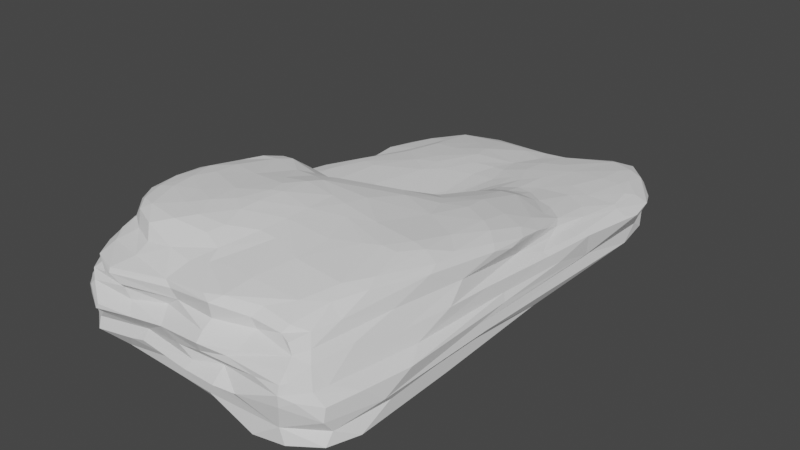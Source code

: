 # Source: CS_floorrock04.blend  (saved by Blender 2.80.75; exported with 4.5.12 LTS)
import bpy
from mathutils import Matrix  # noqa: F401  (used for matrix-valued properties, if any)

bpy.ops.wm.read_factory_settings(use_empty=True)
scene = bpy.context.scene
scene.name = 'Scene'

# ---- collections
col_collection = bpy.data.collections.new('Collection'); scene.collection.children.link(col_collection)

# ---- world
world_world = bpy.data.worlds.new('World'); scene.world = world_world
world_world.use_nodes = True; world_world.node_tree.nodes.clear()
_N = world_world.node_tree.nodes; _L = world_world.node_tree.links
n0 = _N.new('ShaderNodeOutputWorld'); n0.name = 'World Output'; n0.location = (300, 300)
n1 = _N.new('ShaderNodeBackground'); n1.name = 'Background'; n1.location = (10, 300)
n1.inputs[0].default_value = (0.05088, 0.05088, 0.05088, 1.0)
_L.new(n1.outputs[0], n0.inputs[0])
n0.is_active_output = True
world_world.color = (0.05088, 0.05088, 0.05088)
world_world.use_sun_shadow = False
world_world.sun_shadow_jitter_overblur = 0.0

# ---- meshes
me_cube_001 = bpy.data.meshes.new('Cube.001')
me_cube_001.from_pydata([(-0.04502, -0.803, -1.719), (0.1493, -0.08758, -1.958), (-0.5889, -0.992, -0.4171), (0.4792, -0.2157, -1.797), (0.5617, -0.6275, -1.623), (-0.2185, 0.4823, -1.601), (0.8351, 0.4553, -1.301), (0.9844, -0.7863, -0.9543), (-0.5865, 0.05604, -1.603), (-0.2537, 0.2142, -1.622), (0.4913, 0.1219, -1.689), (0.5255, -1.024, -0.9373), (0.7583, -1.014, -0.7781), (-0.5924, 0.4228, -1.527), (0.9909, 0.07938, -0.6607), (-0.1607, -0.7332, -1.756), (-0.01441, -0.2119, -1.897), (0.9073, -0.8441, -1.065), (0.2584, -0.8434, -1.662), (0.3564, -0.7987, -1.697), (0.03018, 0.1233, -1.813), (-1.004, -0.7383, -0.4687), (0.1259, -0.9798, -0.8284), (0.4949, -0.9849, -1.14), (1.009, -0.8298, -0.8028), (0.6394, -0.841, -1.264), (-0.7593, -0.4088, -1.062), (0.3269, -0.08544, -1.928), (-0.3388, -0.7439, -1.481), (0.7641, -0.9574, -1.053), (0.5366, 0.4138, -1.689), (1.0, -0.4231, -0.8046), (0.7624, 0.5895, -1.492), (0.2381, -0.01639, -1.946), (-0.4185, -0.9578, -0.8531), (-0.6433, -0.8249, -1.021), (-0.5432, -0.7843, -1.212), (0.444, -0.05303, -1.832), (-0.763, -0.9458, -0.7911), (0.6744, 0.4317, -1.483), (0.5484, -0.9236, -1.232), (-0.6616, 0.02337, -1.553), (0.9571, 0.4624, -0.7384), (0.4382, -0.6524, -1.725), (0.7697, 0.9829, -0.2976), (0.8137, -0.3298, -1.182), (0.7376, -0.418, -1.406), (0.3411, 0.6546, -1.721), (0.6156, 0.5831, -1.644), (0.9434, -0.9471, -0.753), (-0.4133, 0.5169, -1.582), (-0.7063, -0.4768, -1.388), (0.9584, -0.1542, -0.8635), (0.8657, 0.2704, -1.139), (-0.1316, 0.4272, -1.672), (0.4329, -0.9733, -1.228), (0.4825, 0.6297, -1.721), (-0.8827, -0.8753, -0.9749), (-0.08022, -0.6106, -1.912), (0.2785, -0.6559, -1.85), (-0.9867, 0.7581, -0.9292), (-0.8161, 0.9053, -0.0668), (0.02541, 0.002317, -1.924), (0.09152, 0.4832, -1.77), (-0.9829, -0.8379, -0.3973), (-0.01739, 0.5473, -1.717), (-0.01229, -0.9349, -1.108), (0.273, 0.697, -1.735), (-0.4804, 0.9358, -1.035), (-0.5356, -0.5189, -1.536), (-0.4989, 0.525, -1.537), (-0.4451, -0.1054, -1.655), (0.7632, 0.09076, -1.254), (0.1563, 0.9624, -1.26), (-0.8156, 0.374, -0.974), (-0.2881, 0.5285, -1.599), (-0.6439, -0.5739, -1.436), (-0.1299, -0.9742, 2.421), (-0.9312, -0.4065, 2.344), (-1.034, 0.4221, -0.6286), (-0.07856, -0.4143, -1.95), (-0.4254, -1.042, 1.397), (-0.6875, 0.3117, -1.484), (0.1154, 0.7261, -1.718), (-0.8699, 0.8704, -0.9762), (-1.084, -0.6224, 1.935), (-0.9745, -0.9264, 2.082), (0.569, -0.157, -1.668), (0.7735, 0.995, -0.5857), (-0.1917, 0.999, -0.9778), (-0.3078, 0.6553, -1.521), (0.959, -0.3751, 1.567), (0.4971, -0.5035, 3.716), (0.4338, -0.9029, 3.111), (-0.3519, -0.892, 3.606), (-0.4724, 1.021, -0.7104), (-0.7154, 0.7316, -1.162), (0.647, -0.6926, 3.398), (-0.29, 0.4113, -1.626), (0.7692, -0.643, 3.179), (0.7222, -0.8687, 2.65), (-0.02786, 0.1139, 1.469), (0.316, -0.7016, 3.677), (0.01143, 1.001, -0.3395), (0.4269, 0.184, 2.649), (0.2878, -1.054, 0.5482), (-0.1731, -1.002, 0.09942), (0.03217, -1.044, 0.4498), (0.1814, 0.2396, -1.765), (0.3296, 0.01862, 3.007), (0.313, -1.012, 0.2103), (0.01634, -0.7209, -1.857), (-0.5177, 0.1014, -1.609), (-0.7349, 0.2242, -1.061), (0.8373, -0.6656, -1.152), (-0.167, -1.033, 1.597), (0.07756, 0.5192, 1.407), (-1.108, -0.7888, 1.446), (-0.712, 0.03437, -1.451), (0.2121, 0.9399, 1.075), (-0.745, -0.9967, 2.275), (-0.1709, -0.9823, 2.827), (-0.9733, -0.7704, 2.372), (-0.1737, -0.7435, 4.173), (0.5804, 1.046, -0.2286), (0.5202, 0.8728, -1.372), (-0.8525, -0.9605, 2.338), (-0.5418, -0.8979, 3.459), (0.7299, 0.8833, -1.167), (-0.9429, -0.7442, 3.772), (-0.2303, -0.2124, -1.876), (-0.8274, -0.911, 3.016), (-0.5796, -0.1765, 3.015), (-0.9357, -0.3911, 3.067), (-0.9102, -0.2963, -0.9292), (0.1088, -0.873, -1.485), (-0.4919, -1.005, 1.77), (-0.5448, -1.006, 2.159), (-0.1659, -0.9011, 3.499), (-0.55, -0.9465, 3.122), (0.9204, 0.689, -0.8982), (-0.9064, -0.8268, -0.9062), (-0.9326, -0.8951, 2.738), (-0.9751, -0.7698, 3.08), (-0.8961, -0.9159, -0.501), (0.1754, -0.9937, 3.106), (-0.9181, -0.8652, 2.926), (-0.6794, -0.2523, -1.483), (0.8039, -0.02777, -1.18), (-0.5917, 0.6124, -1.36), (-1.069, -0.6897, 1.614), (0.5826, 0.1059, -1.579), (-1.038, -0.8913, 0.9429), (0.5746, 1.032, -0.7093), (0.6719, 0.9437, -1.055), (-0.04517, -0.8792, 3.593), (-0.1151, 0.1746, -1.705), (0.9377, -0.02826, 2.264), (-0.9819, -0.9757, 1.172), (0.1434, -1.002, -0.4695), (-1.006, -0.342, 0.536), (-0.786, -0.5533, -1.009), (-0.1234, 0.7836, -1.554), (-1.039, -0.61, 0.7005), (-0.51, -0.2036, -1.631), (-0.9609, -0.9592, 0.4422), (0.1041, -0.673, 3.881), (-0.3416, -0.5772, -1.684), (-1.043, -0.8706, 0.4004), (-1.078, -0.8376, 0.521), (-0.1603, -0.3167, -1.942), (-0.9222, 0.7636, -0.9986), (0.1858, -0.75, -1.794), (-1.067, -0.7297, 0.1889), (-1.06, -0.5718, 0.406), (1.027, 0.6826, -0.5413), (-0.3773, 0.1793, -1.568), (0.8621, 0.8625, -0.8793), (-1.059, -0.7955, 1.641), (-0.9977, -0.6871, 2.239), (0.3992, 0.961, -1.217), (-0.2274, -0.9718, 2.029), (-1.063, -0.7678, -0.1014), (-1.01, -0.3397, -0.0331), (-1.019, -0.9083, -0.0659), (0.2547, 0.821, -1.622), (1.099, 0.6836, 0.9148), (-0.8123, -0.06764, 2.007), (0.3971, 0.1235, -1.753), (-0.2179, -0.8021, 4.043), (-0.8716, -0.3299, 2.951), (-0.569, -0.153, 3.464), (-0.8358, -0.3408, 4.01), (0.98, 0.7836, 1.217), (-0.4587, 0.6587, -1.422), (-0.006271, -0.6782, 3.999), (-0.9119, -0.3177, 3.66), (-0.8323, -0.9765, 2.739), (-0.9092, -0.9089, 2.481), (-0.9743, -0.6199, 2.361), (-0.9858, -0.6254, 3.189), (-0.7837, -0.1553, 2.119), (0.7488, -0.7378, -1.252), (-0.9592, -0.6946, 3.979), (-1.0, -0.6653, 3.032), (-0.7274, 0.4681, -1.175), (-0.1845, -0.5072, -1.922), (-0.8171, -0.3072, 2.631), (-0.1215, -0.06956, 2.247), (-0.9411, -0.5951, 4.124), (-0.9972, -0.6135, 3.874), (-0.948, -0.4843, 4.029), (-0.3258, 1.005, 0.002444), (-0.8829, -0.7995, 3.396), (0.5841, 1.063, 0.6897), (-0.7207, -0.7957, 4.187), (-0.7806, -0.8214, 3.977), (-1.033, 0.002292, 1.614), (0.658, 0.1048, -1.411), (-0.8872, -0.1808, 2.086), (-0.9399, 0.351, -0.8363), (-0.7825, -0.1864, -1.019), (-0.1671, 0.6378, -1.552), (-1.032, -0.3559, 1.037), (-0.9885, -0.04559, 1.901), (-0.9808, -0.447, 2.161), (-0.5546, 0.463, 1.494), (-0.733, -0.8521, 3.421), (-1.04, -0.4715, 1.501), (-0.935, -0.8813, 2.379), (0.8725, -0.01805, -0.9883), (-1.04, -0.9356, 1.353), (-0.4546, 0.4366, -1.582), (0.2432, -0.2268, -1.902), (-1.027, 0.6127, -0.4884), (-0.5713, -0.3257, -1.578), (-0.9192, -0.9651, 1.951), (-1.021, -0.8945, 1.774), (0.001807, 0.7266, 1.26), (-0.2175, -0.1169, 2.703), (-0.8694, -0.9914, 2.169), (0.8545, -0.2801, -1.009), (-0.7056, -1.053, 1.337), (0.0812, -0.6393, -1.893), (0.1005, -0.4188, -1.846), (-0.5465, 0.9976, -0.866), (-1.057, -0.757, 0.8192), (0.01819, 0.2172, -1.764), (-0.4215, -0.09451, 2.079), (0.7846, -0.8542, -1.156), (0.4404, -1.04, 0.5239), (0.6076, -0.4596, -1.621), (-0.2762, -0.3198, -1.87), (-0.8555, -1.016, 1.62), (0.4238, 0.3086, -1.723), (-0.8374, 0.7231, -1.03), (0.2534, 0.1433, -1.796), (-0.0392, 0.8572, -1.52), (-0.084, 0.6683, -1.607), (0.7491, -1.019, 1.56), (0.1654, -1.019, 2.146), (0.2864, -1.002, 1.051), (0.7122, 0.1029, 2.687), (0.7393, -0.9849, 1.851), (0.02945, -0.01144, 2.7), (0.4034, -1.005, 1.871), (-0.4184, -0.1383, 2.863), (-0.04307, -1.024, 1.165), (-0.39, 0.8668, -1.201), (-1.063, -0.3842, 1.788), (0.7738, 0.6881, -1.443), (0.1734, -1.05, 1.86), (0.9421, 0.8695, 1.101), (-0.7823, -1.022, 0.4966), (0.6982, -0.9416, 2.312), (-1.101, -0.8442, 1.331), (0.2242, 0.05152, 2.821), (1.069, 0.7895, 0.982), (-0.08476, -0.8215, 3.787), (-0.4405, -0.1229, 2.277), (-0.8202, -1.012, 1.877), (1.075, 0.7197, 0.6392), (0.756, -1.031, 1.252), (0.466, 0.4055, 1.848), (0.06661, -1.022, 0.7887), (0.5949, 0.6518, 1.5), (0.3553, -1.022, 1.673), (0.8656, -0.9489, 1.181), (0.5771, 0.4058, 1.783), (0.02803, -0.8551, 3.602), (-1.008, 0.2767, -0.4669), (0.3714, -0.4245, -1.778), (0.2597, -0.4551, -1.828), (-0.9394, -0.975, 1.7), (0.8264, 0.3566, 1.642), (-0.5697, 0.7579, -1.261), (0.4634, 0.4748, 1.631), (0.6758, 0.5642, 1.541), (0.8485, 0.9558, 1.116), (0.4528, 0.7822, 1.399), (1.035, 0.3922, 1.102), (0.3542, 0.4025, 1.826), (0.516, -0.5117, -1.716), (0.3246, 0.8315, 1.318), (0.8797, 0.2492, 1.766), (0.719, -0.02763, 2.987), (0.765, 0.6175, 1.47), (0.9754, 0.8995, 0.6842), (0.2492, 0.4418, 1.642), (1.07, 0.6215, 1.052), (0.6748, 1.062, 0.9678), (0.1755, 0.6706, 1.442), (0.8281, 0.7926, 1.413), (0.7599, 0.3163, 1.879), (0.1756, 0.7873, 1.322), (0.8992, 0.1659, 2.066), (0.2662, 0.5638, 1.535), (0.9952, 0.3538, 1.24), (0.4212, 0.3034, 2.323), (-0.005386, 0.181, 1.371), (0.9647, 0.8665, 0.2035), (0.8324, 0.5169, 1.485), (-0.04981, -0.08762, 3.173), (-0.7661, -0.2406, 2.339), (-0.7287, 0.9207, 0.8055), (-0.2265, -0.9724, 3.009), (0.4461, 0.5425, 1.544), (-0.6273, -0.163, 2.228), (-0.1468, 0.0244, 1.591), (-0.361, -0.233, 3.824), (0.8374, -0.2757, 3.058), (0.154, -0.2741, 3.888), (-0.583, -0.009753, 1.898), (0.7509, 0.966, 1.276), (-0.5224, -0.1669, 2.609), (-0.2151, -0.1556, 3.384), (-0.6754, 0.2733, 1.726), (0.1054, 0.137, 2.189), (-0.6005, -1.034, 2.73), (-0.3656, -0.3818, 4.234), (-0.9348, -0.3418, 3.405), (0.7493, -0.3655, 3.371), (-0.2112, -0.5808, 4.358), (0.6624, -0.3644, 3.505), (0.675, -0.4565, 3.527), (-0.6022, -0.2139, 3.973), (0.1502, -0.08079, 3.417), (-0.433, -0.2823, 4.033), (-0.8879, -0.2832, 3.366), (-0.9848, -0.6884, 2.589), (0.1788, -0.9852, 2.483), (0.8727, -0.4205, 2.9), (0.01714, -0.5759, 4.071), (0.8495, -0.5819, 2.306), (0.54, 0.01415, 3.044), (0.3139, 0.2466, 2.376), (0.02606, -0.4804, 4.097), (-0.3241, -0.6177, 4.401), (0.933, -0.1233, 2.533), (-0.5274, -1.026, 2.405), (-0.6189, -0.1004, 2.057), (0.235, -0.1237, 3.534), (0.622, -0.8993, 2.846), (0.1328, -0.3687, 4.003), (0.674, -0.9375, 2.506), (-0.1908, -0.2148, 3.849), (0.8543, 0.08826, 2.481), (0.794, 0.2084, 2.235), (0.7129, -0.9437, 2.129), (-0.4782, 0.1564, 1.658), (0.4011, -0.9393, 2.812), (0.007381, 0.267, 1.326), (0.1814, 0.4668, 1.518), (0.9187, -0.2856, 2.157), (0.7707, -0.7717, 2.673), (-0.899, 0.3404, 1.025), (0.166, 0.09364, 2.525), (0.5708, 1.011, 1.193), (0.2484, -0.4266, 3.911), (0.9078, 0.461, 1.414), (0.9239, 0.04962, 2.322), (0.9652, -0.1719, 1.413), (0.9215, 0.3615, 1.349), (-0.3306, -0.165, 3.351), (0.8967, 0.247, 1.383), (0.9543, 0.1574, 1.296), (-0.2354, -0.08048, 1.934), (0.9112, -0.5766, 1.599), (-0.4198, 0.5084, 1.449), (-0.09492, 0.5157, 1.369), (-0.7709, 0.2782, 1.737), (-1.038, 0.6042, 0.7865), (-1.014, -0.02569, 0.6462), (-0.3218, 0.4624, 1.436), (-0.2805, 0.6828, 1.389), (-1.054, 0.5934, 0.5414), (-0.9802, 0.177, 1.429), (-0.3049, -0.2726, 3.988), (-1.055, -0.5101, 2.034), (0.9002, 0.03447, 1.663), (-1.008, 0.7417, 0.6159), (-0.08206, 0.1434, 1.34), (-0.8392, 0.2967, 1.683), (-0.01695, 1.001, 0.6443), (-0.7391, 0.7887, 1.003), (1.011, -0.2724, 0.3539), (0.8831, -0.8938, 1.176), (-1.12, -0.6426, 1.293), (0.2562, 0.3831, 1.781), (-0.964, 0.115, 1.14), (0.584, -0.4672, 3.653), (0.03324, 0.6223, 1.384), (-0.1989, 0.605, 1.402), (-0.8162, 0.6374, 1.011), (-0.1202, 0.2866, 1.302), (-0.979, 0.4194, 0.8485), (-0.791, 0.533, 1.279), (-0.4381, -0.04218, 1.901), (1.001, 0.6187, 1.294), (-0.9478, 0.2468, 0.9409), (-0.9612, -0.707, 3.301), (0.505, 0.1269, 2.823), (-1.004, -0.5553, 3.67), (0.1812, 1.011, 0.7062), (0.9658, 0.6357, 1.354), (0.3952, -0.3751, 3.77), (-0.2808, -0.4345, 4.342), (-1.03, 0.2938, 0.5761), (0.8725, 0.3117, 1.57), (0.1832, 0.5769, 1.483), (-0.06823, 0.04799, 1.703), (-0.6971, 0.6985, 1.195), (-0.5032, 0.6963, 1.283), (0.2476, -0.8513, 3.509), (0.01193, -0.3585, 4.068), (-0.4944, 0.5661, 1.404), (-0.5899, -0.8679, 3.975), (-0.7758, 0.6194, 1.166), (-0.8657, -0.4767, 4.216), (-0.1792, -0.2988, 4.121), (0.7211, -0.2131, 3.21), (-0.8823, -0.2987, 2.271), (-0.9437, 0.1476, 1.748), (-0.1609, 0.1633, 1.342), (-1.053, -0.789, 1.926), (-0.4008, 0.02952, 1.728), (-0.1944, -0.479, 4.344), (-0.771, -0.2701, 4.028), (1.004, 0.4342, 0.06023), (-0.4828, 1.001, 0.6179), (-0.5315, -0.4307, 4.281), (0.5635, -1.02, 1.43), (-0.8925, 0.8266, 0.03465), (0.1086, -0.9788, 3.26), (-0.8322, 0.4363, 1.388), (-0.8314, -0.2507, 3.763), (-0.9773, -0.5271, 2.851), (0.8199, 1.017, 0.5961), (1.021, 0.7515, 0.07262), (-0.8986, -0.8535, 3.124), (-0.4805, 0.8373, 1.08), (-1.031, -0.2101, 1.959), (0.5113, 1.05, 0.9945), (-0.9767, 0.1564, 0.7638), (0.7008, 0.9206, 1.344), (0.9361, -0.9376, 0.7239), (0.3231, -0.5582, 3.797), (0.9333, 0.7416, 1.373), (-0.3301, 0.932, 0.9579), (-0.8521, 0.4024, 1.077), (-0.2563, -0.4998, 4.387), (-0.2088, -0.355, 4.239), (0.7551, -1.029, 0.7905), (0.691, 0.7966, 1.436), (0.1566, -1.033, 1.433), (0.9989, 0.157, 1.167), (0.8491, -0.7553, 1.962), (-0.327, 0.769, 1.277), (1.026, -0.217, -0.04346), (0.9957, -0.3527, -0.1791), (-1.013, -0.8503, 2.128), (0.6708, 1.032, 0.2391), (1.006, 0.8161, -0.3421), (0.8967, -0.103, 2.726), (0.8267, -1.002, 0.9886), (-0.727, 0.5286, 1.385), (0.2472, 1.005, 0.2038), (0.08149, 0.847, 1.15), (-0.8765, 0.8748, 0.6031), (0.8479, 0.8541, 1.356), (0.5555, -0.8245, 3.213), (0.04065, 0.9377, 1.001), (-0.09637, 0.8924, 1.094), (-0.2243, -0.108, 2.185), (0.5165, 0.3274, 2.248), (-0.3708, -0.7615, 4.276), (-1.064, -0.8886, 0.613), (0.8164, -0.06319, 2.909), (1.009, -0.1125, 0.5303), (-0.4661, -0.8172, 4.178), (-1.091, -0.8545, 1.17), (-0.9298, -0.2735, 2.133), (-1.052, -0.08402, 1.5), (-0.4404, -0.6753, 4.378), (0.4817, -0.1545, 3.326), (-0.7036, -0.2065, 3.885), (-0.547, -0.7312, 4.3), (-0.07907, 0.3282, 1.302), (-0.714, -0.1937, 3.375), (0.3518, 0.4802, 1.649), (0.801, -0.9169, 1.852), (-0.784, -0.6751, 4.294), (0.7238, -1.015, -0.1434), (0.2255, -0.9556, 3.309), (0.7729, -0.998, 1.572), (-0.2736, 0.09581, 1.482), (-0.7084, -1.034, 0.8931), (0.9834, -0.09697, 0.8217), (-0.9888, -0.2679, 0.8538), (1.038, -0.6167, 0.7015), (-0.2175, -0.6575, 4.329), (0.7065, 0.4067, 1.676), (0.59, 0.4249, 1.707), (0.3515, 0.6384, 1.488), (0.607, -0.9269, 2.635), (0.4285, -0.9322, 2.395), (-0.8898, -0.6876, 4.172), (-0.7375, -0.5091, 4.311), (-0.8033, -0.582, 4.312), (-1.04, -0.3605, 1.234), (-0.7363, -0.4124, 4.246), (0.8502, -0.3776, 3.07), (-0.02866, 0.2793, 1.303), (-0.4998, -1.02, 0.2324), (0.9369, -0.9484, 0.2011), (-0.6769, 0.05966, 1.869), (-0.04726, 0.6246, 1.363), (-0.3644, -1.001, 0.8395), (0.7613, -0.8916, 2.223), (-0.9683, -0.9789, 0.7903), (-0.9158, -0.399, 2.597), (-0.7235, -1.056, 1.14), (-0.6089, -0.6416, 4.34), (0.9617, -0.5413, 0.9942), (-0.4017, 0.4031, 1.49), (-0.4302, -0.5689, 4.402), (-0.623, -1.021, 2.84), (-1.028, -0.9082, 1.576), (0.9894, -0.8074, 0.7598), (-0.8475, -0.7714, 4.087), (0.1494, 0.3297, 1.631), (-0.6556, -0.266, 4.076), (-0.3804, -1.022, 0.441), (1.004, -0.6964, -0.2268), (-0.0928, -0.09874, -1.884), (-0.8839, 0.787, 0.8368), (0.9035, -0.5566, -1.04), (-0.8702, -0.3461, -0.9875), (0.7331, -0.5932, 3.355), (-0.3256, 0.05561, -1.619), (-0.8444, 0.1163, 1.869), (0.3958, -0.04109, 3.156), (-0.2015, -0.8682, -1.391), (-0.6946, -0.6444, -1.102), (-0.5372, -0.6904, -1.381), (-0.2236, 0.04436, 1.515), (1.017, 0.2164, 0.6851), (-0.7016, 0.8678, -1.04), (-0.3346, -0.4321, -1.805), (-0.7815, -1.034, 0.0289), (-1.025, -0.1818, 0.1096), (1.025, -0.7362, 0.05996), (0.9446, -0.9161, -0.288), (0.692, -0.7614, 3.148), (-0.8884, -0.1681, -0.9526), (-1.003, 0.2266, 0.2693), (-0.2721, 0.7444, -1.451), (-1.0, 0.6201, -0.02521), (-1.029, 0.4578, 0.04291), (0.1898, 0.9994, -0.7957), (-0.836, 0.9348, -0.8579), (-0.5693, 0.9675, -0.9853), (0.5696, 0.6939, -1.628), (0.8945, 0.5859, -1.251), (-0.9341, 0.825, -0.2114), (1.02, 0.3969, 0.1867), (0.6048, 0.8064, -1.414)], [], [(583, 42, 53), (302, 251, 4), (281, 186, 585), (79, 290, 234), (26, 118, 51), (59, 172, 243), (221, 74, 113), (570, 575, 578), (5, 222, 54), (8, 82, 13), (388, 435, 226), (186, 309, 300), (45, 148, 241), (147, 235, 51), (182, 290, 21), (584, 580, 60), (255, 220, 171), (84, 567, 255), (206, 568, 252), (2, 533, 569), (408, 355, 318), (46, 556, 114), (255, 171, 84), (71, 559, 130), (67, 47, 63), (8, 41, 82), (455, 508, 348), (37, 10, 151), (14, 479, 31), (17, 7, 24), (576, 222, 90), (244, 243, 80), (65, 54, 258), (529, 407, 150), (249, 17, 29), (49, 512, 12), (468, 460, 477), (490, 102, 433), (290, 182, 183), (52, 14, 31), (156, 63, 247), (62, 554, 559), (57, 144, 141), (202, 4, 114), (563, 76, 36), (170, 80, 206), (55, 23, 66), (268, 295, 68), (141, 144, 64), (290, 134, 21), (32, 270, 583), (322, 239, 335), (498, 519, 405), (326, 509, 296), (166, 352, 195), (457, 307, 320), (357, 495, 520), (219, 441, 201), (141, 64, 21), (349, 122, 142), (246, 169, 496), (27, 3, 291), (195, 278, 166), (478, 448, 405), (585, 498, 405), (567, 581, 68), (454, 402, 485), (79, 574, 134), (80, 170, 16), (286, 368, 265), (25, 40, 55), (526, 511, 528), (39, 218, 151), (7, 31, 24), (39, 151, 30), (37, 188, 10), (122, 198, 142), (502, 217, 396), (218, 72, 148), (244, 292, 59), (517, 519, 498), (7, 556, 31), (584, 60, 234), (187, 560, 219), (8, 112, 71), (136, 242, 81), (517, 498, 566), (562, 36, 564), (179, 480, 122), (377, 119, 303), (281, 277, 186), (571, 405, 519), (553, 24, 31), (249, 25, 202), (316, 372, 308), (103, 95, 212), (457, 320, 482), (345, 551, 347), (342, 356, 446), (69, 167, 28), (106, 533, 2), (336, 226, 390), (155, 166, 278), (260, 181, 115), (326, 299, 523), (403, 423, 486), (408, 337, 355), (396, 454, 469), (438, 527, 530), (135, 66, 562), (510, 263, 514), (401, 414, 443), (292, 244, 233), (505, 551, 345), (232, 98, 176), (405, 448, 585), (85, 178, 444), (103, 486, 481), (106, 552, 533), (442, 396, 217), (451, 282, 259), (52, 31, 241), (359, 137, 77), (481, 214, 310), (118, 82, 41), (522, 297, 296), (193, 272, 489), (352, 520, 195), (49, 17, 24), (482, 458, 175), (357, 342, 470), (214, 423, 462), (360, 417, 332), (389, 393, 414), (427, 575, 160), (479, 478, 571), (407, 500, 275), (235, 41, 164), (381, 385, 399), (467, 193, 489), (346, 109, 276), (375, 409, 469), (241, 31, 556), (271, 286, 265), (378, 410, 425), (543, 381, 91), (208, 430, 386), (286, 263, 368), (550, 408, 308), (413, 469, 416), (354, 421, 561), (479, 14, 478), (330, 497, 440), (5, 75, 90), (57, 141, 557), (34, 562, 66), (585, 300, 566), (344, 558, 341), (111, 0, 15), (555, 391, 404), (457, 481, 310), (530, 450, 551), (101, 550, 319), (105, 261, 107), (42, 175, 14), (499, 215, 436), (571, 548, 534), (332, 535, 187), (94, 325, 138), (511, 215, 506), (144, 184, 64), (364, 100, 524), (369, 336, 535), (261, 284, 107), (76, 563, 51), (35, 57, 161), (265, 368, 525), (543, 91, 387), (436, 94, 499), (98, 5, 54), (392, 518, 463), (343, 440, 504), (531, 358, 483), (370, 93, 145), (84, 581, 567), (369, 445, 515), (504, 361, 331), (87, 251, 3), (158, 152, 539), (285, 473, 299), (214, 481, 486), (236, 240, 86), (174, 169, 163), (444, 86, 480), (92, 410, 378), (450, 339, 347), (324, 460, 468), (526, 549, 215), (295, 194, 149), (215, 511, 526), (284, 537, 552), (410, 344, 343), (61, 212, 95), (416, 431, 437), (239, 279, 266), (340, 422, 211), (287, 465, 548), (50, 232, 70), (539, 152, 496), (26, 563, 161), (406, 510, 287), (522, 288, 313), (98, 75, 5), (248, 493, 386), (556, 17, 114), (564, 69, 28), (290, 79, 134), (401, 328, 101), (389, 116, 411), (473, 285, 306), (6, 583, 53), (443, 565, 401), (58, 206, 80), (254, 188, 108), (561, 421, 109), (548, 465, 534), (63, 47, 108), (87, 218, 148), (127, 139, 94), (130, 170, 252), (192, 530, 551), (351, 99, 374), (373, 358, 351), (15, 206, 58), (239, 208, 493), (316, 308, 509), (189, 94, 278), (83, 67, 63), (549, 216, 215), (223, 407, 529), (501, 461, 225), (150, 269, 228), (368, 538, 274), (306, 424, 467), (409, 502, 396), (510, 514, 287), (322, 346, 276), (137, 359, 120), (568, 69, 235), (416, 485, 431), (310, 214, 462), (186, 277, 418), (175, 42, 140), (71, 130, 252), (251, 87, 46), (63, 108, 247), (434, 446, 356), (149, 13, 82), (213, 143, 459), (116, 429, 411), (298, 333, 489), (18, 55, 135), (433, 289, 513), (131, 139, 227), (515, 445, 565), (317, 382, 384), (47, 56, 254), (331, 434, 363), (270, 582, 586), (229, 198, 122), (172, 59, 19), (486, 423, 214), (441, 225, 78), (583, 6, 32), (374, 538, 353), (364, 524, 368), (426, 471, 339), (74, 221, 574), (414, 507, 389), (457, 482, 44), (523, 316, 509), (258, 83, 65), (391, 413, 404), (545, 357, 470), (565, 386, 328), (439, 434, 331), (236, 280, 240), (309, 186, 418), (562, 34, 35), (457, 124, 481), (193, 277, 272), (337, 208, 376), (336, 369, 544), (341, 531, 330), (316, 311, 429), (486, 212, 403), (434, 356, 363), (253, 231, 158), (436, 215, 216), (322, 208, 239), (199, 225, 179), (353, 373, 351), (312, 489, 464), (105, 250, 261), (357, 503, 495), (27, 233, 1), (450, 530, 527), (315, 380, 157), (63, 156, 65), (373, 91, 399), (30, 254, 56), (505, 191, 508), (259, 286, 451), (6, 39, 32), (475, 381, 517), (131, 227, 213), (573, 490, 362), (477, 238, 492), (443, 414, 393), (373, 387, 91), (560, 402, 442), (499, 189, 495), (443, 515, 565), (135, 55, 66), (305, 262, 421), (470, 446, 426), (375, 419, 409), (464, 473, 312), (477, 492, 468), (494, 318, 421), (205, 96, 149), (270, 48, 582), (447, 192, 551), (13, 70, 232), (196, 211, 192), (522, 296, 288), (39, 72, 218), (381, 543, 517), (429, 311, 411), (124, 153, 103), (466, 352, 102), (5, 90, 222), (117, 275, 547), (497, 366, 262), (129, 213, 216), (365, 335, 397), (89, 95, 103), (432, 394, 477), (483, 330, 531), (36, 76, 564), (490, 433, 513), (366, 315, 367), (138, 278, 94), (395, 400, 577), (547, 275, 231), (86, 240, 229), (411, 314, 238), (43, 4, 19), (305, 504, 440), (285, 299, 326), (483, 380, 497), (249, 29, 25), (367, 494, 262), (251, 46, 114), (55, 40, 23), (60, 79, 234), (390, 226, 485), (498, 585, 566), (536, 238, 412), (58, 111, 15), (356, 352, 378), (170, 206, 252), (12, 29, 49), (297, 522, 521), (384, 385, 317), (194, 576, 90), (72, 6, 53), (450, 347, 551), (192, 438, 530), (183, 174, 570), (544, 388, 226), (504, 425, 343), (62, 20, 33), (248, 279, 493), (504, 354, 561), (325, 139, 546), (39, 48, 32), (293, 547, 231), (494, 313, 288), (458, 320, 281), (366, 367, 262), (281, 448, 458), (68, 245, 89), (372, 116, 371), (431, 413, 437), (60, 580, 84), (431, 485, 435), (580, 61, 95), (308, 408, 509), (99, 351, 531), (455, 505, 508), (386, 430, 328), (474, 115, 267), (301, 509, 408), (52, 241, 230), (54, 222, 258), (445, 417, 565), (365, 322, 335), (209, 528, 438), (189, 123, 495), (353, 351, 374), (68, 89, 268), (413, 416, 437), (528, 511, 542), (411, 536, 389), (439, 365, 397), (434, 471, 446), (276, 104, 376), (388, 393, 394), (539, 165, 273), (511, 506, 542), (283, 288, 296), (504, 331, 425), (98, 50, 75), (453, 325, 145), (418, 277, 193), (182, 64, 184), (401, 532, 414), (205, 82, 118), (92, 102, 97), (523, 509, 326), (458, 448, 175), (311, 299, 303), (320, 458, 482), (406, 548, 543), (396, 469, 409), (325, 338, 121), (282, 451, 261), (298, 277, 307), (448, 281, 585), (207, 334, 323), (300, 585, 186), (352, 166, 102), (535, 560, 187), (339, 397, 347), (470, 426, 545), (74, 255, 113), (133, 422, 340), (494, 421, 262), (512, 110, 106), (205, 118, 113), (394, 435, 388), (417, 386, 565), (298, 457, 310), (463, 419, 415), (14, 175, 478), (132, 334, 190), (426, 450, 545), (455, 348, 196), (182, 173, 183), (580, 95, 245), (418, 193, 424), (86, 237, 236), (345, 347, 329), (224, 442, 217), (421, 104, 109), (371, 319, 372), (410, 558, 344), (518, 163, 223), (394, 393, 412), (208, 264, 376), (375, 415, 419), (444, 480, 85), (295, 149, 96), (582, 56, 47), (225, 199, 78), (199, 349, 456), (434, 439, 471), (460, 432, 477), (119, 314, 303), (487, 119, 491), (560, 224, 219), (108, 256, 20), (481, 124, 103), (389, 412, 393), (333, 464, 489), (582, 125, 586), (391, 395, 427), (211, 210, 209), (395, 575, 427), (123, 195, 520), (123, 278, 195), (560, 535, 336), (116, 372, 429), (157, 399, 315), (372, 319, 550), (142, 204, 349), (504, 561, 361), (109, 361, 561), (418, 382, 317), (483, 497, 330), (180, 73, 579), (402, 454, 442), (282, 261, 250), (3, 27, 37), (368, 510, 538), (92, 378, 466), (467, 312, 306), (314, 311, 303), (385, 475, 317), (379, 384, 382), (321, 306, 297), (96, 567, 295), (521, 522, 313), (497, 262, 305), (445, 332, 417), (175, 448, 478), (330, 440, 341), (371, 116, 532), (34, 22, 159), (372, 550, 308), (491, 403, 468), (384, 399, 385), (294, 367, 315), (515, 443, 544), (261, 451, 474), (461, 269, 85), (474, 267, 261), (445, 535, 332), (315, 304, 294), (333, 310, 377), (439, 346, 365), (2, 38, 34), (299, 464, 377), (558, 99, 531), (350, 145, 77), (285, 297, 306), (466, 102, 92), (356, 378, 363), (410, 343, 425), (301, 494, 283), (248, 327, 279), (264, 208, 322), (99, 573, 374), (545, 503, 357), (436, 216, 127), (573, 99, 97), (363, 378, 425), (401, 101, 319), (370, 524, 362), (238, 536, 411), (356, 520, 352), (490, 573, 97), (364, 274, 538), (352, 466, 378), (368, 524, 525), (450, 426, 339), (348, 340, 196), (531, 341, 558), (353, 476, 387), (433, 102, 166), (420, 200, 204), (363, 425, 331), (358, 157, 380), (148, 45, 46), (560, 442, 224), (377, 462, 119), (497, 380, 366), (487, 492, 238), (104, 318, 355), (200, 456, 204), (325, 121, 145), (476, 538, 510), (209, 526, 528), (276, 264, 322), (430, 550, 101), (337, 376, 355), (494, 288, 283), (426, 446, 471), (577, 290, 578), (439, 361, 346), (323, 201, 441), (334, 132, 266), (290, 577, 234), (390, 560, 336), (383, 329, 335), (328, 401, 565), (239, 493, 279), (337, 430, 208), (397, 329, 347), (495, 123, 520), (446, 470, 342), (196, 192, 447), (191, 345, 383), (109, 104, 276), (248, 417, 360), (417, 248, 386), (341, 343, 344), (423, 403, 119), (354, 305, 421), (506, 499, 495), (339, 471, 397), (13, 149, 70), (342, 357, 520), (327, 248, 360), (471, 439, 397), (464, 333, 377), (26, 113, 118), (356, 342, 520), (180, 153, 154), (354, 504, 305), (230, 14, 52), (109, 346, 361), (386, 493, 208), (293, 231, 253), (558, 410, 97), (89, 579, 73), (454, 396, 442), (541, 539, 516), (430, 337, 550), (546, 338, 325), (360, 187, 201), (376, 104, 355), (81, 541, 516), (362, 524, 100), (23, 11, 22), (336, 544, 226), (100, 538, 374), (491, 119, 403), (369, 535, 445), (143, 213, 420), (164, 71, 568), (73, 180, 185), (279, 327, 323), (521, 294, 321), (27, 291, 233), (397, 335, 329), (56, 48, 30), (285, 326, 297), (190, 334, 207), (100, 573, 362), (203, 210, 129), (301, 283, 296), (232, 112, 8), (432, 435, 394), (377, 310, 462), (394, 238, 477), (143, 146, 459), (532, 116, 507), (447, 455, 196), (242, 280, 253), (489, 312, 467), (515, 544, 369), (393, 388, 544), (307, 281, 320), (101, 328, 430), (546, 131, 197), (325, 453, 138), (487, 238, 314), (367, 313, 494), (359, 338, 197), (373, 157, 358), (276, 376, 264), (544, 443, 393), (358, 531, 351), (277, 298, 272), (361, 439, 331), (229, 122, 480), (156, 9, 54), (380, 315, 366), (138, 453, 155), (97, 410, 92), (296, 297, 326), (172, 0, 111), (317, 300, 309), (279, 323, 334), (491, 468, 492), (487, 491, 492), (507, 116, 389), (94, 139, 325), (185, 257, 73), (482, 175, 177), (579, 103, 153), (155, 453, 513), (108, 47, 254), (127, 227, 139), (421, 318, 104), (235, 69, 76), (238, 394, 412), (460, 324, 431), (358, 380, 483), (305, 440, 497), (157, 373, 399), (318, 494, 301), (341, 440, 343), (322, 365, 346), (321, 294, 379), (389, 536, 412), (298, 489, 272), (399, 304, 315), (321, 424, 306), (399, 384, 428), (424, 193, 467), (297, 521, 321), (318, 301, 408), (313, 294, 521), (462, 423, 119), (408, 550, 337), (312, 473, 306), (379, 428, 384), (314, 411, 311), (314, 119, 487), (473, 464, 299), (316, 523, 311), (381, 399, 91), (298, 307, 457), (298, 310, 333), (307, 277, 281), (424, 379, 418), (317, 475, 300), (316, 429, 372), (367, 294, 313), (304, 399, 428), (296, 509, 301), (300, 475, 566), (475, 517, 566), (294, 304, 428), (299, 311, 523), (418, 379, 382), (385, 381, 475), (418, 317, 309), (377, 303, 299), (428, 379, 294), (424, 321, 379), (538, 476, 353), (370, 145, 350), (353, 387, 373), (364, 368, 274), (260, 271, 525), (130, 559, 554), (398, 85, 179), (557, 141, 134), (181, 136, 115), (510, 406, 476), (406, 543, 387), (235, 76, 51), (242, 253, 541), (302, 291, 3), (232, 50, 98), (259, 282, 514), (15, 167, 206), (120, 126, 240), (525, 350, 260), (496, 169, 168), (476, 406, 387), (500, 246, 152), (485, 402, 390), (427, 463, 415), (261, 267, 284), (259, 514, 263), (83, 63, 65), (140, 583, 177), (22, 34, 66), (401, 371, 532), (514, 282, 287), (454, 485, 416), (257, 576, 268), (259, 263, 286), (260, 115, 271), (249, 114, 17), (451, 286, 474), (510, 368, 263), (115, 537, 267), (260, 77, 181), (172, 135, 0), (398, 179, 225), (282, 484, 287), (271, 265, 525), (564, 76, 69), (135, 172, 18), (147, 118, 41), (484, 282, 472), (419, 463, 518), (250, 472, 282), (548, 406, 287), (564, 28, 562), (54, 65, 156), (529, 502, 518), (287, 484, 465), (29, 40, 25), (151, 218, 87), (529, 150, 228), (81, 537, 115), (43, 19, 59), (144, 38, 2), (553, 31, 479), (71, 252, 568), (273, 537, 516), (246, 407, 163), (246, 163, 169), (201, 323, 327), (187, 360, 332), (41, 8, 164), (118, 147, 51), (541, 158, 539), (228, 269, 502), (348, 508, 190), (132, 190, 508), (469, 413, 415), (48, 56, 582), (58, 80, 243), (150, 117, 178), (574, 79, 220), (223, 529, 518), (533, 537, 273), (207, 441, 540), (255, 74, 220), (83, 258, 162), (89, 245, 95), (206, 167, 568), (90, 50, 194), (222, 162, 258), (67, 582, 47), (222, 576, 162), (86, 444, 237), (125, 128, 586), (391, 415, 413), (231, 500, 158), (152, 158, 500), (103, 579, 89), (224, 461, 219), (575, 395, 578), (89, 257, 268), (574, 221, 557), (128, 154, 88), (488, 449, 61), (539, 273, 516), (243, 172, 111), (163, 407, 223), (148, 46, 87), (496, 165, 539), (269, 461, 502), (112, 176, 71), (398, 461, 85), (16, 244, 80), (243, 111, 58), (88, 44, 482), (409, 518, 502), (13, 232, 8), (505, 447, 551), (526, 203, 549), (129, 420, 213), (209, 210, 203), (549, 203, 129), (155, 278, 138), (209, 203, 526), (211, 422, 210), (211, 438, 192), (189, 499, 94), (383, 239, 266), (455, 447, 505), (211, 209, 438), (207, 323, 441), (129, 216, 549), (348, 190, 133), (211, 196, 340), (133, 540, 456), (197, 131, 146), (334, 266, 279), (191, 383, 266), (246, 496, 152), (210, 420, 129), (401, 319, 371), (24, 572, 49), (123, 189, 278), (340, 348, 133), (191, 505, 345), (197, 146, 142), (128, 88, 177), (213, 227, 216), (335, 239, 383), (546, 197, 338), (200, 422, 133), (132, 508, 191), (77, 121, 338), (456, 349, 204), (383, 345, 329), (202, 114, 249), (221, 113, 26), (184, 144, 569), (182, 168, 173), (559, 71, 176), (183, 173, 174), (273, 569, 533), (185, 582, 67), (184, 569, 165), (570, 160, 575), (569, 273, 165), (254, 10, 188), (441, 501, 225), (220, 60, 171), (168, 184, 165), (168, 182, 184), (79, 60, 220), (581, 580, 245), (153, 180, 579), (163, 160, 174), (205, 149, 82), (217, 461, 224), (43, 59, 291), (469, 454, 416), (197, 120, 359), (217, 502, 461), (43, 291, 302), (496, 168, 165), (160, 163, 518), (580, 581, 84), (160, 570, 174), (181, 137, 136), (501, 219, 461), (295, 268, 194), (474, 271, 115), (302, 3, 251), (150, 407, 117), (115, 136, 81), (460, 431, 432), (117, 407, 275), (270, 177, 583), (392, 160, 518), (221, 26, 557), (45, 556, 46), (586, 128, 270), (177, 270, 128), (286, 271, 474), (220, 74, 574), (502, 529, 228), (427, 392, 463), (407, 246, 500), (500, 231, 275), (185, 67, 83), (176, 98, 9), (230, 42, 14), (240, 280, 137), (435, 485, 226), (85, 269, 150), (556, 7, 17), (360, 201, 327), (457, 44, 124), (459, 146, 131), (540, 133, 190), (145, 121, 77), (131, 546, 139), (77, 260, 350), (525, 524, 370), (143, 142, 146), (219, 501, 441), (131, 213, 459), (541, 81, 242), (140, 42, 583), (559, 176, 9), (338, 359, 77), (420, 422, 200), (420, 204, 143), (133, 456, 200), (537, 284, 267), (125, 180, 154), (422, 420, 210), (207, 540, 190), (266, 132, 191), (456, 540, 78), (16, 170, 554), (120, 197, 126), (148, 53, 230), (96, 255, 567), (225, 461, 398), (11, 159, 22), (126, 197, 198), (560, 390, 402), (204, 142, 143), (201, 187, 219), (169, 173, 168), (229, 126, 198), (236, 237, 293), (126, 229, 240), (349, 199, 122), (169, 174, 173), (1, 62, 33), (293, 253, 280), (250, 105, 110), (110, 107, 106), (107, 552, 106), (512, 472, 250), (110, 105, 107), (512, 250, 110), (159, 512, 106), (102, 490, 97), (362, 93, 370), (155, 513, 289), (93, 490, 513), (216, 227, 127), (93, 362, 490), (573, 100, 374), (100, 364, 538), (513, 145, 93), (166, 289, 433), (436, 127, 94), (97, 99, 558), (513, 453, 145), (155, 289, 166), (525, 370, 350), (293, 237, 547), (253, 158, 541), (159, 11, 512), (81, 516, 537), (554, 170, 130), (61, 580, 584), (178, 237, 444), (150, 178, 85), (518, 409, 419), (236, 293, 280), (86, 229, 480), (240, 137, 120), (96, 205, 255), (137, 181, 77), (180, 125, 185), (242, 136, 280), (154, 128, 125), (578, 290, 183), (83, 162, 257), (87, 37, 151), (124, 88, 153), (400, 395, 391), (136, 137, 280), (244, 59, 243), (85, 480, 179), (88, 154, 153), (88, 482, 177), (456, 78, 199), (375, 469, 415), (547, 178, 117), (88, 124, 44), (179, 122, 199), (54, 9, 98), (57, 557, 161), (237, 178, 547), (142, 198, 197), (212, 486, 103), (441, 78, 540), (432, 431, 435), (75, 50, 90), (235, 147, 41), (257, 89, 73), (162, 576, 257), (33, 20, 256), (62, 1, 554), (148, 230, 241), (256, 108, 188), (33, 256, 188), (185, 83, 257), (30, 151, 10), (194, 70, 149), (568, 167, 69), (1, 233, 16), (16, 554, 1), (68, 581, 245), (241, 556, 45), (20, 247, 108), (113, 255, 205), (559, 9, 156), (295, 567, 68), (134, 574, 557), (291, 292, 233), (177, 175, 140), (233, 244, 16), (3, 37, 87), (29, 17, 49), (29, 23, 40), (2, 569, 144), (37, 33, 188), (30, 10, 254), (50, 70, 194), (576, 194, 268), (33, 37, 27), (125, 582, 185), (48, 270, 32), (112, 232, 176), (43, 302, 4), (53, 42, 230), (563, 26, 51), (291, 59, 292), (72, 53, 148), (164, 568, 235), (164, 8, 71), (35, 34, 57), (18, 172, 19), (2, 159, 106), (159, 2, 34), (134, 141, 21), (0, 562, 15), (11, 12, 512), (19, 4, 202), (35, 563, 36), (38, 144, 57), (57, 34, 38), (36, 562, 35), (156, 62, 559), (0, 135, 562), (28, 15, 562), (19, 25, 55), (29, 11, 23), (49, 572, 512), (114, 4, 251), (202, 25, 19), (64, 182, 21), (29, 12, 11), (55, 18, 19), (26, 161, 557), (66, 23, 22), (167, 15, 28), (35, 161, 563), (156, 247, 20), (20, 62, 156), (39, 6, 72), (1, 33, 27), (48, 39, 30), (160, 392, 427), (403, 449, 468), (427, 415, 391), (431, 324, 404), (488, 324, 449), (449, 324, 468), (555, 488, 400), (431, 404, 413), (555, 400, 391), (555, 324, 488), (449, 403, 212), (212, 61, 449), (404, 324, 555), (488, 61, 452), (527, 542, 545), (503, 506, 495), (503, 542, 506), (552, 107, 284), (543, 519, 517), (405, 571, 478), (537, 533, 552), (503, 545, 542), (400, 452, 577), (484, 472, 534), (452, 61, 584), (528, 527, 438), (215, 499, 506), (450, 527, 545), (548, 519, 543), (528, 542, 527), (534, 465, 484), (507, 414, 532), (488, 452, 400), (572, 534, 512), (571, 519, 548), (553, 572, 24), (571, 572, 553), (512, 534, 472), (572, 571, 534), (571, 553, 479), (60, 84, 171), (578, 395, 577), (577, 584, 234), (183, 570, 578), (584, 577, 452)])
_uv = me_cube_001.uv_layers.new(name='UVMap')
_uv.uv.foreach_set('vector', [0.0, 0.0, 0.0, 0.0, 0.0, 0.0, 0.0, 0.0, 0.0, 0.0, 0.0, 0.0, 0.0, 0.0, 0.0, 0.0, 0.0, 0.0, 0.0, 0.0, 0.0, 0.0, 0.0, 0.0, 0.0, 0.0, 0.0, 0.0, 0.0, 0.0, 0.0, 0.0, 0.0, 0.0, 0.0, 0.0, 0.0, 0.0, 0.0, 0.0, 0.0, 0.0, 0.0, 0.0, 0.0, 0.0, 0.0, 0.0, 0.0, 0.0, 0.0, 0.0, 0.0, 0.0, 0.0, 0.0, 0.0, 0.0, 0.0, 0.0, 0.0, 0.0, 0.0, 0.0, 0.0, 0.0, 0.0, 0.0, 0.0, 0.0, 0.0, 0.0, 0.0, 0.0, 0.0, 0.0, 0.0, 0.0, 0.0, 0.0, 0.0, 0.0, 0.0, 0.0, 0.0, 0.0, 0.0, 0.0, 0.0, 0.0, 0.0, 0.0, 0.0, 0.0, 0.0, 0.0, 0.0, 0.0, 0.0, 0.0, 0.0, 0.0, 0.0, 0.0, 0.0, 0.0, 0.0, 0.0, 0.0, 0.0, 0.0, 0.0, 0.0, 0.0, 0.0, 0.0, 0.0, 0.0, 0.0, 0.0, 0.0, 0.0, 0.0, 0.0, 0.0, 0.0, 0.0, 0.0, 0.0, 0.0, 0.0, 0.0, 0.0, 0.0, 0.0, 0.0, 0.0, 0.0, 0.0, 0.0, 0.0, 0.0, 0.0, 0.0, 0.0, 0.0, 0.0, 0.0, 0.0, 0.0, 0.0, 0.0, 0.0, 0.0, 0.0, 0.0, 0.0, 0.0, 0.0, 0.0, 0.0, 0.0, 0.0, 0.0, 0.0, 0.0, 0.0, 0.0, 0.0, 0.0, 0.0, 0.0, 0.0, 0.0, 0.0, 0.0, 0.0, 0.0, 0.0, 0.0, 0.0, 0.0, 0.0, 0.0, 0.0, 0.0, 0.0, 0.0, 0.0, 0.0, 0.0, 0.0, 0.0, 0.0, 0.0, 0.0, 0.0, 0.0, 0.0, 0.0, 0.0, 0.0, 0.0, 0.0, 0.0, 0.0, 0.0, 0.0, 0.0, 0.0, 0.0, 0.0, 0.0, 0.0, 0.0, 0.0, 0.0, 0.0, 0.0, 0.0, 0.0, 0.0, 0.0, 0.0, 0.0, 0.0, 0.0, 0.0, 0.0, 0.0, 0.0, 0.0, 0.0, 0.0, 0.0, 0.0, 0.0, 0.0, 0.0, 0.0, 0.0, 0.0, 0.0, 0.0, 0.0, 0.0, 0.0, 0.0, 0.0, 0.0, 0.0, 0.0, 0.0, 0.0, 0.0, 0.0, 0.0, 0.0, 0.0, 0.0, 0.0, 0.0, 0.0, 0.0, 0.0, 0.0, 0.0, 0.0, 0.0, 0.0, 0.0, 0.0, 0.0, 0.0, 0.0, 0.0, 0.0, 0.0, 0.0, 0.0, 0.0, 0.0, 0.0, 0.0, 0.0, 0.0, 0.0, 0.0, 0.0, 0.0, 0.0, 0.0, 0.0, 0.0, 0.0, 0.0, 0.0, 0.0, 0.0, 0.0, 0.0, 0.0, 0.0, 0.0, 0.0, 0.0, 0.0, 0.0, 0.0, 0.0, 0.0, 0.0, 0.0, 0.0, 0.0, 0.0, 0.0, 0.0, 0.0, 0.0, 0.0, 0.0, 0.0, 0.0, 0.0, 0.0, 0.0, 0.0, 0.0, 0.0, 0.0, 0.0, 0.0, 0.0, 0.0, 0.0, 0.0, 0.0, 0.0, 0.0, 0.0, 0.0, 0.0, 0.0, 0.0, 0.0, 0.0, 0.0, 0.0, 0.0, 0.0, 0.0, 0.0, 0.0, 0.0, 0.0, 0.0, 0.0, 0.0, 0.0, 0.0, 0.0, 0.0, 0.0, 0.0, 0.0, 0.0, 0.0, 0.0, 0.0, 0.0, 0.0, 0.0, 0.0, 0.0, 0.0, 0.0, 0.0, 0.0, 0.0, 0.0, 0.0, 0.0, 0.0, 0.0, 0.0, 0.0, 0.0, 0.0, 0.0, 0.0, 0.0, 0.0, 0.0, 0.0, 0.0, 0.0, 0.0, 0.0, 0.0, 0.0, 0.0, 0.0, 0.0, 0.0, 0.0, 0.0, 0.0, 0.0, 0.0, 0.0, 0.0, 0.0, 0.0, 0.0, 0.0, 0.0, 0.0, 0.0, 0.0, 0.0, 0.0, 0.0, 0.0, 0.0, 0.0, 0.0, 0.0, 0.0, 0.0, 0.0, 0.0, 0.0, 0.0, 0.0, 0.0, 0.0, 0.0, 0.0, 0.0, 0.0, 0.0, 0.0, 0.0, 0.0, 0.0, 0.0, 0.0, 0.0, 0.0, 0.0, 0.0, 0.0, 0.0, 0.0, 0.0, 0.0, 0.0, 0.0, 0.0, 0.0, 0.0, 0.0, 0.0, 0.0, 0.0, 0.0, 0.0, 0.0, 0.0, 0.0, 0.0, 0.0, 0.0, 0.0, 0.0, 0.0, 0.0, 0.0, 0.0, 0.0, 0.0, 0.0, 0.0, 0.0, 0.0, 0.0, 0.0, 0.0, 0.0, 0.0, 0.0, 0.0, 0.0, 0.0, 0.0, 0.0, 0.0, 0.0, 0.0, 0.0, 0.0, 0.0, 0.0, 0.0, 0.0, 0.0, 0.0, 0.0, 0.0, 0.0, 0.0, 0.0, 0.0, 0.0, 0.0, 0.0, 0.0, 0.0, 0.0, 0.0, 0.0, 0.0, 0.0, 0.0, 0.0, 0.0, 0.0, 0.0, 0.0, 0.0, 0.0, 0.0, 0.0, 0.0, 0.0, 0.0, 0.0, 0.0, 0.0, 0.0, 0.0, 0.0, 0.0, 0.0, 0.0, 0.0, 0.0, 0.0, 0.0, 0.0, 0.0, 0.0, 0.0, 0.0, 0.0, 0.0, 0.0, 0.0, 0.0, 0.0, 0.0, 0.0, 0.0, 0.0, 0.0, 0.0, 0.0, 0.0, 0.0, 0.0, 0.0, 0.0, 0.0, 0.0, 0.0, 0.0, 0.0, 0.0, 0.0, 0.0, 0.0, 0.0, 0.0, 0.0, 0.0, 0.0, 0.0, 0.0, 0.0, 0.0, 0.0, 0.0, 0.0, 0.0, 0.0, 0.0, 0.0, 0.0, 0.0, 0.0, 0.0, 0.0, 0.0, 0.0, 0.0, 0.0, 0.0, 0.0, 0.0, 0.0, 0.0, 0.0, 0.0, 0.0, 0.0, 0.0, 0.0, 0.0, 0.0, 0.0, 0.0, 0.0, 0.0, 0.0, 0.0, 0.0, 0.0, 0.0, 0.0, 0.0, 0.0, 0.0, 0.0, 0.0, 0.0, 0.0, 0.0, 0.0, 0.0, 0.0, 0.0, 0.0, 0.0, 0.0, 0.0, 0.0, 0.0, 0.0, 0.0, 0.0, 0.0, 0.0, 0.0, 0.0, 0.0, 0.0, 0.0, 0.0, 0.0, 0.0, 0.0, 0.0, 0.0, 0.0, 0.0, 0.0, 0.0, 0.0, 0.0, 0.0, 0.0, 0.0, 0.0, 0.0, 0.0, 0.0, 0.0, 0.0, 0.0, 0.0, 0.0, 0.0, 0.0, 0.0, 0.0, 0.0, 0.0, 0.0, 0.0, 0.0, 0.0, 0.0, 0.0, 0.0, 0.0, 0.0, 0.0, 0.0, 0.0, 0.0, 0.0, 0.0, 0.0, 0.0, 0.0, 0.0, 0.0, 0.0, 0.0, 0.0, 0.0, 0.0, 0.0, 0.0, 0.0, 0.0, 0.0, 0.0, 0.0, 0.0, 0.0, 0.0, 0.0, 0.0, 0.0, 0.0, 0.0, 0.0, 0.0, 0.0, 0.0, 0.0, 0.0, 0.0, 0.0, 0.0, 0.0, 0.0, 0.0, 0.0, 0.0, 0.0, 0.0, 0.0, 0.0, 0.0, 0.0, 0.0, 0.0, 0.0, 0.0, 0.0, 0.0, 0.0, 0.0, 0.0, 0.0, 0.0, 0.0, 0.0, 0.0, 0.0, 0.0, 0.0, 0.0, 0.0, 0.0, 0.0, 0.0, 0.0, 0.0, 0.0, 0.0, 0.0, 0.0, 0.0, 0.0, 0.0, 0.0, 0.0, 0.0, 0.0, 0.0, 0.0, 0.0, 0.0, 0.0, 0.0, 0.0, 0.0, 0.0, 0.0, 0.0, 0.0, 0.0, 0.0, 0.0, 0.0, 0.0, 0.0, 0.0, 0.0, 0.0, 0.0, 0.0, 0.0, 0.0, 0.0, 0.0, 0.0, 0.0, 0.0, 0.0, 0.0, 0.0, 0.0, 0.0, 0.0, 0.0, 0.0, 0.0, 0.0, 0.0, 0.0, 0.0, 0.0, 0.0, 0.0, 0.0, 0.0, 0.0, 0.0, 0.0, 0.0, 0.0, 0.0, 0.0, 0.0, 0.0, 0.0, 0.0, 0.0, 0.0, 0.0, 0.0, 0.0, 0.0, 0.0, 0.0, 0.0, 0.0, 0.0, 0.0, 0.0, 0.0, 0.0, 0.0, 0.0, 0.0, 0.0, 0.0, 0.0, 0.0, 0.0, 0.0, 0.0, 0.0, 0.0, 0.0, 0.0, 0.0, 0.0, 0.0, 0.0, 0.0, 0.0, 0.0, 0.0, 0.0, 0.0, 0.0, 0.0, 0.0, 0.0, 0.0, 0.0, 0.0, 0.0, 0.0, 0.0, 0.0, 0.0, 0.0, 0.0, 0.0, 0.0, 0.0, 0.0, 0.0, 0.0, 0.0, 0.0, 0.0, 0.0, 0.0, 0.0, 0.0, 0.0, 0.0, 0.0, 0.0, 0.0, 0.0, 0.0, 0.0, 0.0, 0.0, 0.0, 0.0, 0.0, 0.0, 0.0, 0.0, 0.0, 0.0, 0.0, 0.0, 0.0, 0.0, 0.0, 0.0, 0.0, 0.0, 0.0, 0.0, 0.0, 0.0, 0.0, 0.0, 0.0, 0.0, 0.0, 0.0, 0.0, 0.0, 0.0, 0.0, 0.0, 0.0, 0.0, 0.0, 0.0, 0.0, 0.0, 0.0, 0.0, 0.0, 0.0, 0.0, 0.0, 0.0, 0.0, 0.0, 0.0, 0.0, 0.0, 0.0, 0.0, 0.0, 0.0, 0.0, 0.0, 0.0, 0.0, 0.0, 0.0, 0.0, 0.0, 0.0, 0.0, 0.0, 0.0, 0.0, 0.0, 0.0, 0.0, 0.0, 0.0, 0.0, 0.0, 0.0, 0.0, 0.0, 0.0, 0.0, 0.0, 0.0, 0.0, 0.0, 0.0, 0.0, 0.0, 0.0, 0.0, 0.0, 0.0, 0.0, 0.0, 0.0, 0.0, 0.0, 0.0, 0.0, 0.0, 0.0, 0.0, 0.0, 0.0, 0.0, 0.0, 0.0, 0.0, 0.0, 0.0, 0.0, 0.0, 0.0, 0.0, 0.0, 0.0, 0.0, 0.0, 0.0, 0.0, 0.0, 0.0, 0.0, 0.0, 0.0, 0.0, 0.0, 0.0, 0.0, 0.0, 0.0, 0.0, 0.0, 0.0, 0.0, 0.0, 0.0, 0.0, 0.0, 0.0, 0.0, 0.0, 0.0, 0.0, 0.0, 0.0, 0.0, 0.0, 0.0, 0.0, 0.0, 0.0, 0.0, 0.0, 0.0, 0.0, 0.0, 0.0, 0.0, 0.0, 0.0, 0.0, 0.0, 0.0, 0.0, 0.0, 0.0, 0.0, 0.0, 0.0, 0.0, 0.0, 0.0, 0.0, 0.0, 0.0, 0.0, 0.0, 0.0, 0.0, 0.0, 0.0, 0.0, 0.0, 0.0, 0.0, 0.0, 0.0, 0.0, 0.0, 0.0, 0.0, 0.0, 0.0, 0.0, 0.0, 0.0, 0.0, 0.0, 0.0, 0.0, 0.0, 0.0, 0.0, 0.0, 0.0, 0.0, 0.0, 0.0, 0.0, 0.0, 0.0, 0.0, 0.0, 0.0, 0.0, 0.0, 0.0, 0.0, 0.0, 0.0, 0.0, 0.0, 0.0, 0.0, 0.0, 0.0, 0.0, 0.0, 0.0, 0.0, 0.0, 0.0, 0.0, 0.0, 0.0, 0.0, 0.0, 0.0, 0.0, 0.0, 0.0, 0.0, 0.0, 0.0, 0.0, 0.0, 0.0, 0.0, 0.0, 0.0, 0.0, 0.0, 0.0, 0.0, 0.0, 0.0, 0.0, 0.0, 0.0, 0.0, 0.0, 0.0, 0.0, 0.0, 0.0, 0.0, 0.0, 0.0, 0.0, 0.0, 0.0, 0.0, 0.0, 0.0, 0.0, 0.0, 0.0, 0.0, 0.0, 0.0, 0.0, 0.0, 0.0, 0.0, 0.0, 0.0, 0.0, 0.0, 0.0, 0.0, 0.0, 0.0, 0.0, 0.0, 0.0, 0.0, 0.0, 0.0, 0.0, 0.0, 0.0, 0.0, 0.0, 0.0, 0.0, 0.0, 0.0, 0.0, 0.0, 0.0, 0.0, 0.0, 0.0, 0.0, 0.0, 0.0, 0.0, 0.0, 0.0, 0.0, 0.0, 0.0, 0.0, 0.0, 0.0, 0.0, 0.0, 0.0, 0.0, 0.0, 0.0, 0.0, 0.0, 0.0, 0.0, 0.0, 0.0, 0.0, 0.0, 0.0, 0.0, 0.0, 0.0, 0.0, 0.0, 0.0, 0.0, 0.0, 0.0, 0.0, 0.0, 0.0, 0.0, 0.0, 0.0, 0.0, 0.0, 0.0, 0.0, 0.0, 0.0, 0.0, 0.0, 0.0, 0.0, 0.0, 0.0, 0.0, 0.0, 0.0, 0.0, 0.0, 0.0, 0.0, 0.0, 0.0, 0.0, 0.0, 0.0, 0.0, 0.0, 0.0, 0.0, 0.0, 0.0, 0.0, 0.0, 0.0, 0.0, 0.0, 0.0, 0.0, 0.0, 0.0, 0.0, 0.0, 0.0, 0.0, 0.0, 0.0, 0.0, 0.0, 0.0, 0.0, 0.0, 0.0, 0.0, 0.0, 0.0, 0.0, 0.0, 0.0, 0.0, 0.0, 0.0, 0.0, 0.0, 0.0, 0.0, 0.0, 0.0, 0.0, 0.0, 0.0, 0.0, 0.0, 0.0, 0.0, 0.0, 0.0, 0.0, 0.0, 0.0, 0.0, 0.0, 0.0, 0.0, 0.0, 0.0, 0.0, 0.0, 0.0, 0.0, 0.0, 0.0, 0.0, 0.0, 0.0, 0.0, 0.0, 0.0, 0.0, 0.0, 0.0, 0.0, 0.0, 0.0, 0.0, 0.0, 0.0, 0.0, 0.0, 0.0, 0.0, 0.0, 0.0, 0.0, 0.0, 0.0, 0.0, 0.0, 0.0, 0.0, 0.0, 0.0, 0.0, 0.0, 0.0, 0.0, 0.0, 0.0, 0.0, 0.0, 0.0, 0.0, 0.0, 0.0, 0.0, 0.0, 0.0, 0.0, 0.0, 0.0, 0.0, 0.0, 0.0, 0.0, 0.0, 0.0, 0.0, 0.0, 0.0, 0.0, 0.0, 0.0, 0.0, 0.0, 0.0, 0.0, 0.0, 0.0, 0.0, 0.0, 0.0, 0.0, 0.0, 0.0, 0.0, 0.0, 0.0, 0.0, 0.0, 0.0, 0.0, 0.0, 0.0, 0.0, 0.0, 0.0, 0.0, 0.0, 0.0, 0.0, 0.0, 0.0, 0.0, 0.0, 0.0, 0.0, 0.0, 0.0, 0.0, 0.0, 0.0, 0.0, 0.0, 0.0, 0.0, 0.0, 0.0, 0.0, 0.0, 0.0, 0.0, 0.0, 0.0, 0.0, 0.0, 0.0, 0.0, 0.0, 0.0, 0.0, 0.0, 0.0, 0.0, 0.0, 0.0, 0.0, 0.0, 0.0, 0.0, 0.0, 0.0, 0.0, 0.0, 0.0, 0.0, 0.0, 0.0, 0.0, 0.0, 0.0, 0.0, 0.0, 0.0, 0.0, 0.0, 0.0, 0.0, 0.0, 0.0, 0.0, 0.0, 0.0, 0.0, 0.0, 0.0, 0.0, 0.0, 0.0, 0.0, 0.0, 0.0, 0.0, 0.0, 0.0, 0.0, 0.0, 0.0, 0.0, 0.0, 0.0, 0.0, 0.0, 0.0, 0.0, 0.0, 0.0, 0.0, 0.0, 0.0, 0.0, 0.0, 0.0, 0.0, 0.0, 0.0, 0.0, 0.0, 0.0, 0.0, 0.0, 0.0, 0.0, 0.0, 0.0, 0.0, 0.0, 0.0, 0.0, 0.0, 0.0, 0.0, 0.0, 0.0, 0.0, 0.0, 0.0, 0.0, 0.0, 0.0, 0.0, 0.0, 0.0, 0.0, 0.0, 0.0, 0.0, 0.0, 0.0, 0.0, 0.0, 0.0, 0.0, 0.0, 0.0, 0.0, 0.0, 0.0, 0.0, 0.0, 0.0, 0.0, 0.0, 0.0, 0.0, 0.0, 0.0, 0.0, 0.0, 0.0, 0.0, 0.0, 0.0, 0.0, 0.0, 0.0, 0.0, 0.0, 0.0, 0.0, 0.0, 0.0, 0.0, 0.0, 0.0, 0.0, 0.0, 0.0, 0.0, 0.0, 0.0, 0.0, 0.0, 0.0, 0.0, 0.0, 0.0, 0.0, 0.0, 0.0, 0.0, 0.0, 0.0, 0.0, 0.0, 0.0, 0.0, 0.0, 0.0, 0.0, 0.0, 0.0, 0.0, 0.0, 0.0, 0.0, 0.0, 0.0, 0.0, 0.0, 0.0, 0.0, 0.0, 0.0, 0.0, 0.0, 0.0, 0.0, 0.0, 0.0, 0.0, 0.0, 0.0, 0.0, 0.0, 0.0, 0.0, 0.0, 0.0, 0.0, 0.0, 0.0, 0.0, 0.0, 0.0, 0.0, 0.0, 0.0, 0.0, 0.0, 0.0, 0.0, 0.0, 0.0, 0.0, 0.0, 0.0, 0.0, 0.0, 0.0, 0.0, 0.0, 0.0, 0.0, 0.0, 0.0, 0.0, 0.0, 0.0, 0.0, 0.0, 0.0, 0.0, 0.0, 0.0, 0.0, 0.0, 0.0, 0.0, 0.0, 0.0, 0.0, 0.0, 0.0, 0.0, 0.0, 0.0, 0.0, 0.0, 0.0, 0.0, 0.0, 0.0, 0.0, 0.0, 0.0, 0.0, 0.0, 0.0, 0.0, 0.0, 0.0, 0.0, 0.0, 0.0, 0.0, 0.0, 0.0, 0.0, 0.0, 0.0, 0.0, 0.0, 0.0, 0.0, 0.0, 0.0, 0.0, 0.0, 0.0, 0.0, 0.0, 0.0, 0.0, 0.0, 0.0, 0.0, 0.0, 0.0, 0.0, 0.0, 0.0, 0.0, 0.0, 0.0, 0.0, 0.0, 0.0, 0.0, 0.0, 0.0, 0.0, 0.0, 0.0, 0.0, 0.0, 0.0, 0.0, 0.0, 0.0, 0.0, 0.0, 0.0, 0.0, 0.0, 0.0, 0.0, 0.0, 0.0, 0.0, 0.0, 0.0, 0.0, 0.0, 0.0, 0.0, 0.0, 0.0, 0.0, 0.0, 0.0, 0.0, 0.0, 0.0, 0.0, 0.0, 0.0, 0.0, 0.0, 0.0, 0.0, 0.0, 0.0, 0.0, 0.0, 0.0, 0.0, 0.0, 0.0, 0.0, 0.0, 0.0, 0.0, 0.0, 0.0, 0.0, 0.0, 0.0, 0.0, 0.0, 0.0, 0.0, 0.0, 0.0, 0.0, 0.0, 0.0, 0.0, 0.0, 0.0, 0.0, 0.0, 0.0, 0.0, 0.0, 0.0, 0.0, 0.0, 0.0, 0.0, 0.0, 0.0, 0.0, 0.0, 0.0, 0.0, 0.0, 0.0, 0.0, 0.0, 0.0, 0.0, 0.0, 0.0, 0.0, 0.0, 0.0, 0.0, 0.0, 0.0, 0.0, 0.0, 0.0, 0.0, 0.0, 0.0, 0.0, 0.0, 0.0, 0.0, 0.0, 0.0, 0.0, 0.0, 0.0, 0.0, 0.0, 0.0, 0.0, 0.0, 0.0, 0.0, 0.0, 0.0, 0.0, 0.0, 0.0, 0.0, 0.0, 0.0, 0.0, 0.0, 0.0, 0.0, 0.0, 0.0, 0.0, 0.0, 0.0, 0.0, 0.0, 0.0, 0.0, 0.0, 0.0, 0.0, 0.0, 0.0, 0.0, 0.0, 0.0, 0.0, 0.0, 0.0, 0.0, 0.0, 0.0, 0.0, 0.0, 0.0, 0.0, 0.0, 0.0, 0.0, 0.0, 0.0, 0.0, 0.0, 0.0, 0.0, 0.0, 0.0, 0.0, 0.0, 0.0, 0.0, 0.0, 0.0, 0.0, 0.0, 0.0, 0.0, 0.0, 0.0, 0.0, 0.0, 0.0, 0.0, 0.0, 0.0, 0.0, 0.0, 0.0, 0.0, 0.0, 0.0, 0.0, 0.0, 0.0, 0.0, 0.0, 0.0, 0.0, 0.0, 0.0, 0.0, 0.0, 0.0, 0.0, 0.0, 0.0, 0.0, 0.0, 0.0, 0.0, 0.0, 0.0, 0.0, 0.0, 0.0, 0.0, 0.0, 0.0, 0.0, 0.0, 0.0, 0.0, 0.0, 0.0, 0.0, 0.0, 0.0, 0.0, 0.0, 0.0, 0.0, 0.0, 0.0, 0.0, 0.0, 0.0, 0.0, 0.0, 0.0, 0.0, 0.0, 0.0, 0.0, 0.0, 0.0, 0.0, 0.0, 0.0, 0.0, 0.0, 0.0, 0.0, 0.0, 0.0, 0.0, 0.0, 0.0, 0.0, 0.0, 0.0, 0.0, 0.0, 0.0, 0.0, 0.0, 0.0, 0.0, 0.0, 0.0, 0.0, 0.0, 0.0, 0.0, 0.0, 0.0, 0.0, 0.0, 0.0, 0.0, 0.0, 0.0, 0.0, 0.0, 0.0, 0.0, 0.0, 0.0, 0.0, 0.0, 0.0, 0.0, 0.0, 0.0, 0.0, 0.0, 0.0, 0.0, 0.0, 0.0, 0.0, 0.0, 0.0, 0.0, 0.0, 0.0, 0.0, 0.0, 0.0, 0.0, 0.0, 0.0, 0.0, 0.0, 0.0, 0.0, 0.0, 0.0, 0.0, 0.0, 0.0, 0.0, 0.0, 0.0, 0.0, 0.0, 0.0, 0.0, 0.0, 0.0, 0.0, 0.0, 0.0, 0.0, 0.0, 0.0, 0.0, 0.0, 0.0, 0.0, 0.0, 0.0, 0.0, 0.0, 0.0, 0.0, 0.0, 0.0, 0.0, 0.0, 0.0, 0.0, 0.0, 0.0, 0.0, 0.0, 0.0, 0.0, 0.0, 0.0, 0.0, 0.0, 0.0, 0.0, 0.0, 0.0, 0.0, 0.0, 0.0, 0.0, 0.0, 0.0, 0.0, 0.0, 0.0, 0.0, 0.0, 0.0, 0.0, 0.0, 0.0, 0.0, 0.0, 0.0, 0.0, 0.0, 0.0, 0.0, 0.0, 0.0, 0.0, 0.0, 0.0, 0.0, 0.0, 0.0, 0.0, 0.0, 0.0, 0.0, 0.0, 0.0, 0.0, 0.0, 0.0, 0.0, 0.0, 0.0, 0.0, 0.0, 0.0, 0.0, 0.0, 0.0, 0.0, 0.0, 0.0, 0.0, 0.0, 0.0, 0.0, 0.0, 0.0, 0.0, 0.0, 0.0, 0.0, 0.0, 0.0, 0.0, 0.0, 0.0, 0.0, 0.0, 0.0, 0.0, 0.0, 0.0, 0.0, 0.0, 0.0, 0.0, 0.0, 0.0, 0.0, 0.0, 0.0, 0.0, 0.0, 0.0, 0.0, 0.0, 0.0, 0.0, 0.0, 0.0, 0.0, 0.0, 0.0, 0.0, 0.0, 0.0, 0.0, 0.0, 0.0, 0.0, 0.0, 0.0, 0.0, 0.0, 0.0, 0.0, 0.0, 0.0, 0.0, 0.0, 0.0, 0.0, 0.0, 0.0, 0.0, 0.0, 0.0, 0.0, 0.0, 0.0, 0.0, 0.0, 0.0, 0.0, 0.0, 0.0, 0.0, 0.0, 0.0, 0.0, 0.0, 0.0, 0.0, 0.0, 0.0, 0.0, 0.0, 0.0, 0.0, 0.0, 0.0, 0.0, 0.0, 0.0, 0.0, 0.0, 0.0, 0.0, 0.0, 0.0, 0.0, 0.0, 0.0, 0.0, 0.0, 0.0, 0.0, 0.0, 0.0, 0.0, 0.0, 0.0, 0.0, 0.0, 0.0, 0.0, 0.0, 0.0, 0.0, 0.0, 0.0, 0.0, 0.0, 0.0, 0.0, 0.0, 0.0, 0.0, 0.0, 0.0, 0.0, 0.0, 0.0, 0.0, 0.0, 0.0, 0.0, 0.0, 0.0, 0.0, 0.0, 0.0, 0.0, 0.0, 0.0, 0.0, 0.0, 0.0, 0.0, 0.0, 0.0, 0.0, 0.0, 0.0, 0.0, 0.0, 0.0, 0.0, 0.0, 0.0, 0.0, 0.0, 0.0, 0.0, 0.0, 0.0, 0.0, 0.0, 0.0, 0.0, 0.0, 0.0, 0.0, 0.0, 0.0, 0.0, 0.0, 0.0, 0.0, 0.0, 0.0, 0.0, 0.0, 0.0, 0.0, 0.0, 0.0, 0.0, 0.0, 0.0, 0.0, 0.0, 0.0, 0.0, 0.0, 0.0, 0.0, 0.0, 0.0, 0.0, 0.0, 0.0, 0.0, 0.0, 0.0, 0.0, 0.0, 0.0, 0.0, 0.0, 0.0, 0.0, 0.0, 0.0, 0.0, 0.0, 0.0, 0.0, 0.0, 0.0, 0.0, 0.0, 0.0, 0.0, 0.0, 0.0, 0.0, 0.0, 0.0, 0.0, 0.0, 0.0, 0.0, 0.0, 0.0, 0.0, 0.0, 0.0, 0.0, 0.0, 0.0, 0.0, 0.0, 0.0, 0.0, 0.0, 0.0, 0.0, 0.0, 0.0, 0.0, 0.0, 0.0, 0.0, 0.0, 0.0, 0.0, 0.0, 0.0, 0.0, 0.0, 0.0, 0.0, 0.0, 0.0, 0.0, 0.0, 0.0, 0.0, 0.0, 0.0, 0.0, 0.0, 0.0, 0.0, 0.0, 0.0, 0.0, 0.0, 0.0, 0.0, 0.0, 0.0, 0.0, 0.0, 0.0, 0.0, 0.0, 0.0, 0.0, 0.0, 0.0, 0.0, 0.0, 0.0, 0.0, 0.0, 0.0, 0.0, 0.0, 0.0, 0.0, 0.0, 0.0, 0.0, 0.0, 0.0, 0.0, 0.0, 0.0, 0.0, 0.0, 0.0, 0.0, 0.0, 0.0, 0.0, 0.0, 0.0, 0.0, 0.0, 0.0, 0.0, 0.0, 0.0, 0.0, 0.0, 0.0, 0.0, 0.0, 0.0, 0.0, 0.0, 0.0, 0.0, 0.0, 0.0, 0.0, 0.0, 0.0, 0.0, 0.0, 0.0, 0.0, 0.0, 0.0, 0.0, 0.0, 0.0, 0.0, 0.0, 0.0, 0.0, 0.0, 0.0, 0.0, 0.0, 0.0, 0.0, 0.0, 0.0, 0.0, 0.0, 0.0, 0.0, 0.0, 0.0, 0.0, 0.0, 0.0, 0.0, 0.0, 0.0, 0.0, 0.0, 0.0, 0.0, 0.0, 0.0, 0.0, 0.0, 0.0, 0.0, 0.0, 0.0, 0.0, 0.0, 0.0, 0.0, 0.0, 0.0, 0.0, 0.0, 0.0, 0.0, 0.0, 0.0, 0.0, 0.0, 0.0, 0.0, 0.0, 0.0, 0.0, 0.0, 0.0, 0.0, 0.0, 0.0, 0.0, 0.0, 0.0, 0.0, 0.0, 0.0, 0.0, 0.0, 0.0, 0.0, 0.0, 0.0, 0.0, 0.0, 0.0, 0.0, 0.0, 0.0, 0.0, 0.0, 0.0, 0.0, 0.0, 0.0, 0.0, 0.0, 0.0, 0.0, 0.0, 0.0, 0.0, 0.0, 0.0, 0.0, 0.0, 0.0, 0.0, 0.0, 0.0, 0.0, 0.0, 0.0, 0.0, 0.0, 0.0, 0.0, 0.0, 0.0, 0.0, 0.0, 0.0, 0.0, 0.0, 0.0, 0.0, 0.0, 0.0, 0.0, 0.0, 0.0, 0.0, 0.0, 0.0, 0.0, 0.0, 0.0, 0.0, 0.0, 0.0, 0.0, 0.0, 0.0, 0.0, 0.0, 0.0, 0.0, 0.0, 0.0, 0.0, 0.0, 0.0, 0.0, 0.0, 0.0, 0.0, 0.0, 0.0, 0.0, 0.0, 0.0, 0.0, 0.0, 0.0, 0.0, 0.0, 0.0, 0.0, 0.0, 0.0, 0.0, 0.0, 0.0, 0.0, 0.0, 0.0, 0.0, 0.0, 0.0, 0.0, 0.0, 0.0, 0.0, 0.0, 0.0, 0.0, 0.0, 0.0, 0.0, 0.0, 0.0, 0.0, 0.0, 0.0, 0.0, 0.0, 0.0, 0.0, 0.0, 0.0, 0.0, 0.0, 0.0, 0.0, 0.0, 0.0, 0.0, 0.0, 0.0, 0.0, 0.0, 0.0, 0.0, 0.0, 0.0, 0.0, 0.0, 0.0, 0.0, 0.0, 0.0, 0.0, 0.0, 0.0, 0.0, 0.0, 0.0, 0.0, 0.0, 0.0, 0.0, 0.0, 0.0, 0.0, 0.0, 0.0, 0.0, 0.0, 0.0, 0.0, 0.0, 0.0, 0.0, 0.0, 0.0, 0.0, 0.0, 0.0, 0.0, 0.0, 0.0, 0.0, 0.0, 0.0, 0.0, 0.0, 0.0, 0.0, 0.0, 0.0, 0.0, 0.0, 0.0, 0.0, 0.0, 0.0, 0.0, 0.0, 0.0, 0.0, 0.0, 0.0, 0.0, 0.0, 0.0, 0.0, 0.0, 0.0, 0.0, 0.0, 0.0, 0.0, 0.0, 0.0, 0.0, 0.0, 0.0, 0.0, 0.0, 0.0, 0.0, 0.0, 0.0, 0.0, 0.0, 0.0, 0.0, 0.0, 0.0, 0.0, 0.0, 0.0, 0.0, 0.0, 0.0, 0.0, 0.0, 0.0, 0.0, 0.0, 0.0, 0.0, 0.0, 0.0, 0.0, 0.0, 0.0, 0.0, 0.0, 0.0, 0.0, 0.0, 0.0, 0.0, 0.0, 0.0, 0.0, 0.0, 0.0, 0.0, 0.0, 0.0, 0.0, 0.0, 0.0, 0.0, 0.0, 0.0, 0.0, 0.0, 0.0, 0.0, 0.0, 0.0, 0.0, 0.0, 0.0, 0.0, 0.0, 0.0, 0.0, 0.0, 0.0, 0.0, 0.0, 0.0, 0.0, 0.0, 0.0, 0.0, 0.0, 0.0, 0.0, 0.0, 0.0, 0.0, 0.0, 0.0, 0.0, 0.0, 0.0, 0.0, 0.0, 0.0, 0.0, 0.0, 0.0, 0.0, 0.0, 0.0, 0.0, 0.0, 0.0, 0.0, 0.0, 0.0, 0.0, 0.0, 0.0, 0.0, 0.0, 0.0, 0.0, 0.0, 0.0, 0.0, 0.0, 0.0, 0.0, 0.0, 0.0, 0.0, 0.0, 0.0, 0.0, 0.0, 0.0, 0.0, 0.0, 0.0, 0.0, 0.0, 0.0, 0.0, 0.0, 0.0, 0.0, 0.0, 0.0, 0.0, 0.0, 0.0, 0.0, 0.0, 0.0, 0.0, 0.0, 0.0, 0.0, 0.0, 0.0, 0.0, 0.0, 0.0, 0.0, 0.0, 0.0, 0.0, 0.0, 0.0, 0.0, 0.0, 0.0, 0.0, 0.0, 0.0, 0.0, 0.0, 0.0, 0.0, 0.0, 0.0, 0.0, 0.0, 0.0, 0.0, 0.0, 0.0, 0.0, 0.0, 0.0, 0.0, 0.0, 0.0, 0.0, 0.0, 0.0, 0.0, 0.0, 0.0, 0.0, 0.0, 0.0, 0.0, 0.0, 0.0, 0.0, 0.0, 0.0, 0.0, 0.0, 0.0, 0.0, 0.0, 0.0, 0.0, 0.0, 0.0, 0.0, 0.0, 0.0, 0.0, 0.0, 0.0, 0.0, 0.0, 0.0, 0.0, 0.0, 0.0, 0.0, 0.0, 0.0, 0.0, 0.0, 0.0, 0.0, 0.0, 0.0, 0.0, 0.0, 0.0, 0.0, 0.0, 0.0, 0.0, 0.0, 0.0, 0.0, 0.0, 0.0, 0.0, 0.0, 0.0, 0.0, 0.0, 0.0, 0.0, 0.0, 0.0, 0.0, 0.0, 0.0, 0.0, 0.0, 0.0, 0.0, 0.0, 0.0, 0.0, 0.0, 0.0, 0.0, 0.0, 0.0, 0.0, 0.0, 0.0, 0.0, 0.0, 0.0, 0.0, 0.0, 0.0, 0.0, 0.0, 0.0, 0.0, 0.0, 0.0, 0.0, 0.0, 0.0, 0.0, 0.0, 0.0, 0.0, 0.0, 0.0, 0.0, 0.0, 0.0, 0.0, 0.0, 0.0, 0.0, 0.0, 0.0, 0.0, 0.0, 0.0, 0.0, 0.0, 0.0, 0.0, 0.0, 0.0, 0.0, 0.0, 0.0, 0.0, 0.0, 0.0, 0.0, 0.0, 0.0, 0.0, 0.0, 0.0, 0.0, 0.0, 0.0, 0.0, 0.0, 0.0, 0.0, 0.0, 0.0, 0.0, 0.0, 0.0, 0.0, 0.0, 0.0, 0.0, 0.0, 0.0, 0.0, 0.0, 0.0, 0.0, 0.0, 0.0, 0.0, 0.0, 0.0, 0.0, 0.0, 0.0, 0.0, 0.0, 0.0, 0.0, 0.0, 0.0, 0.0, 0.0, 0.0, 0.0, 0.0, 0.0, 0.0, 0.0, 0.0, 0.0, 0.0, 0.0, 0.0, 0.0, 0.0, 0.0, 0.0, 0.0, 0.0, 0.0, 0.0, 0.0, 0.0, 0.0, 0.0, 0.0, 0.0, 0.0, 0.0, 0.0, 0.0, 0.0, 0.0, 0.0, 0.0, 0.0, 0.0, 0.0, 0.0, 0.0, 0.0, 0.0, 0.0, 0.0, 0.0, 0.0, 0.0, 0.0, 0.0, 0.0, 0.0, 0.0, 0.0, 0.0, 0.0, 0.0, 0.0, 0.0, 0.0, 0.0, 0.0, 0.0, 0.0, 0.0, 0.0, 0.0, 0.0, 0.0, 0.0, 0.0, 0.0, 0.0, 0.0, 0.0, 0.0, 0.0, 0.0, 0.0, 0.0, 0.0, 0.0, 0.0, 0.0, 0.0, 0.0, 0.0, 0.0, 0.0, 0.0, 0.0, 0.0, 0.0, 0.0, 0.0, 0.0, 0.0, 0.0, 0.0, 0.0, 0.0, 0.0, 0.0, 0.0, 0.0, 0.0, 0.0, 0.0, 0.0, 0.0, 0.0, 0.0, 0.0, 0.0, 0.0, 0.0, 0.0, 0.0, 0.0, 0.0, 0.0, 0.0, 0.0, 0.0, 0.0, 0.0, 0.0, 0.0, 0.0, 0.0, 0.0, 0.0, 0.0, 0.0, 0.0, 0.0, 0.0, 0.0, 0.0, 0.0, 0.0, 0.0, 0.0, 0.0, 0.0, 0.0, 0.0, 0.0, 0.0, 0.0, 0.0, 0.0, 0.0, 0.0, 0.0, 0.0, 0.0, 0.0, 0.0, 0.0, 0.0, 0.0, 0.0, 0.0, 0.0, 0.0, 0.0, 0.0, 0.0, 0.0, 0.0, 0.0, 0.0, 0.0, 0.0, 0.0, 0.0, 0.0, 0.0, 0.0, 0.0, 0.0, 0.0, 0.0, 0.0, 0.0, 0.0, 0.0, 0.0, 0.0, 0.0, 0.0, 0.0, 0.0, 0.0, 0.0, 0.0, 0.0, 0.0, 0.0, 0.0, 0.0, 0.0, 0.0, 0.0, 0.0, 0.0, 0.0, 0.0, 0.0, 0.0, 0.0, 0.0, 0.0, 0.0, 0.0, 0.0, 0.0, 0.0, 0.0, 0.0, 0.0, 0.0, 0.0, 0.0, 0.0, 0.0, 0.0, 0.0, 0.0, 0.0, 0.0, 0.0, 0.0, 0.0, 0.0, 0.0, 0.0, 0.0, 0.0, 0.0, 0.0, 0.0, 0.0, 0.0, 0.0, 0.0, 0.0, 0.0, 0.0, 0.0, 0.0, 0.0, 0.0, 0.0, 0.0, 0.0, 0.0, 0.0, 0.0, 0.0, 0.0, 0.0, 0.0, 0.0, 0.0, 0.0, 0.0, 0.0, 0.0, 0.0, 0.0, 0.0, 0.0, 0.0, 0.0, 0.0, 0.0, 0.0, 0.0, 0.0, 0.0, 0.0, 0.0, 0.0, 0.0, 0.0, 0.0, 0.0, 0.0, 0.0, 0.0, 0.0, 0.0, 0.0, 0.0, 0.0, 0.0, 0.0, 0.0, 0.0, 0.0, 0.0, 0.0, 0.0, 0.0, 0.0, 0.0, 0.0, 0.0, 0.0, 0.0, 0.0, 0.0, 0.0, 0.0, 0.0, 0.0, 0.0, 0.0, 0.0, 0.0, 0.0, 0.0, 0.0, 0.0, 0.0, 0.0, 0.0, 0.0, 0.0, 0.0, 0.0, 0.0, 0.0, 0.0, 0.0, 0.0, 0.0, 0.0, 0.0, 0.0, 0.0, 0.0, 0.0, 0.0, 0.0, 0.0, 0.0, 0.0, 0.0, 0.0, 0.0, 0.0, 0.0, 0.0, 0.0, 0.0, 0.0, 0.0, 0.0, 0.0, 0.0, 0.0, 0.0, 0.0, 0.0, 0.0, 0.0, 0.0, 0.0, 0.0, 0.0, 0.0, 0.0, 0.0, 0.0, 0.0, 0.0, 0.0, 0.0, 0.0, 0.0, 0.0, 0.0, 0.0, 0.0, 0.0, 0.0, 0.0, 0.0, 0.0, 0.0, 0.0, 0.0, 0.0, 0.0, 0.0, 0.0, 0.0, 0.0, 0.0, 0.0, 0.0, 0.0, 0.0, 0.0, 0.0, 0.0, 0.0, 0.0, 0.0, 0.0, 0.0, 0.0, 0.0, 0.0, 0.0, 0.0, 0.0, 0.0, 0.0, 0.0, 0.0, 0.0, 0.0, 0.0, 0.0, 0.0, 0.0, 0.0, 0.0, 0.0, 0.0, 0.0, 0.0, 0.0, 0.0, 0.0, 0.0, 0.0, 0.0, 0.0, 0.0, 0.0, 0.0, 0.0, 0.0, 0.0, 0.0, 0.0, 0.0, 0.0, 0.0, 0.0, 0.0, 0.0, 0.0, 0.0, 0.0, 0.0, 0.0, 0.0, 0.0, 0.0, 0.0, 0.0, 0.0, 0.0, 0.0, 0.0, 0.0, 0.0, 0.0, 0.0, 0.0, 0.0, 0.0, 0.0, 0.0, 0.0, 0.0, 0.0, 0.0, 0.0, 0.0, 0.0, 0.0, 0.0, 0.0, 0.0, 0.0, 0.0, 0.0, 0.0, 0.0, 0.0, 0.0, 0.0, 0.0, 0.0, 0.0, 0.0, 0.0, 0.0, 0.0, 0.0, 0.0, 0.0, 0.0, 0.0, 0.0, 0.0, 0.0, 0.0, 0.0, 0.0, 0.0, 0.0, 0.0, 0.0, 0.0, 0.0, 0.0, 0.0, 0.0, 0.0, 0.0, 0.0, 0.0, 0.0, 0.0, 0.0, 0.0, 0.0, 0.0, 0.0, 0.0, 0.0, 0.0, 0.0, 0.0, 0.0, 0.0, 0.0, 0.0, 0.0, 0.0, 0.0, 0.0, 0.0, 0.0, 0.0, 0.0, 0.0, 0.0, 0.0, 0.0, 0.0, 0.0, 0.0, 0.0, 0.0, 0.0, 0.0, 0.0, 0.0, 0.0, 0.0, 0.0, 0.0, 0.0, 0.0, 0.0, 0.0, 0.0, 0.0, 0.0, 0.0, 0.0, 0.0, 0.0, 0.0, 0.0, 0.0, 0.0, 0.0, 0.0, 0.0, 0.0, 0.0, 0.0, 0.0, 0.0, 0.0, 0.0, 0.0, 0.0, 0.0, 0.0, 0.0, 0.0, 0.0, 0.0, 0.0, 0.0, 0.0, 0.0, 0.0, 0.0, 0.0, 0.0, 0.0, 0.0, 0.0, 0.0, 0.0, 0.0, 0.0, 0.0, 0.0, 0.0, 0.0, 0.0, 0.0, 0.0, 0.0, 0.0, 0.0, 0.0, 0.0, 0.0, 0.0, 0.0, 0.0, 0.0, 0.0, 0.0, 0.0, 0.0, 0.0, 0.0, 0.0, 0.0, 0.0, 0.0, 0.0, 0.0, 0.0, 0.0, 0.0, 0.0, 0.0, 0.0, 0.0, 0.0, 0.0, 0.0, 0.0, 0.0, 0.0, 0.0, 0.0, 0.0, 0.0, 0.0, 0.0, 0.0, 0.0, 0.0, 0.0, 0.0, 0.0, 0.0, 0.0, 0.0, 0.0, 0.0, 0.0, 0.0, 0.0, 0.0, 0.0, 0.0, 0.0, 0.0, 0.0, 0.0, 0.0, 0.0, 0.0, 0.0, 0.0, 0.0, 0.0, 0.0, 0.0, 0.0, 0.0, 0.0, 0.0, 0.0, 0.0, 0.0, 0.0, 0.0, 0.0, 0.0, 0.0, 0.0, 0.0, 0.0, 0.0, 0.0, 0.0, 0.0, 0.0, 0.0, 0.0, 0.0, 0.0, 0.0, 0.0, 0.0, 0.0, 0.0, 0.0, 0.0, 0.0, 0.0, 0.0, 0.0, 0.0, 0.0, 0.0, 0.0, 0.0, 0.0, 0.0, 0.0, 0.0, 0.0, 0.0, 0.0, 0.0, 0.0, 0.0, 0.0, 0.0, 0.0, 0.0, 0.0, 0.0, 0.0, 0.0, 0.0, 0.0, 0.0, 0.0, 0.0, 0.0, 0.0, 0.0, 0.0, 0.0, 0.0, 0.0, 0.0, 0.0, 0.0, 0.0, 0.0, 0.0, 0.0, 0.0, 0.0, 0.0, 0.0, 0.0, 0.0, 0.0, 0.0, 0.0, 0.0, 0.0, 0.0, 0.0, 0.0, 0.0, 0.0, 0.0, 0.0, 0.0, 0.0, 0.0, 0.0, 0.0, 0.0, 0.0, 0.0, 0.0, 0.0, 0.0, 0.0, 0.0, 0.0, 0.0, 0.0, 0.0, 0.0, 0.0, 0.0, 0.0, 0.0, 0.0, 0.0, 0.0, 0.0, 0.0, 0.0, 0.0, 0.0, 0.0, 0.0, 0.0, 0.0, 0.0, 0.0, 0.0, 0.0, 0.0, 0.0, 0.0, 0.0, 0.0, 0.0, 0.0, 0.0, 0.0, 0.0, 0.0, 0.0, 0.0, 0.0, 0.0, 0.0, 0.0, 0.0, 0.0, 0.0, 0.0, 0.0, 0.0, 0.0, 0.0, 0.0, 0.0, 0.0, 0.0, 0.0, 0.0, 0.0, 0.0, 0.0, 0.0, 0.0, 0.0, 0.0, 0.0, 0.0, 0.0, 0.0, 0.0, 0.0, 0.0, 0.0, 0.0, 0.0, 0.0, 0.0, 0.0, 0.0, 0.0, 0.0, 0.0, 0.0, 0.0, 0.0, 0.0, 0.0, 0.0, 0.0, 0.0, 0.0, 0.0, 0.0, 0.0, 0.0, 0.0, 0.0, 0.0, 0.0, 0.0, 0.0, 0.0, 0.0, 0.0, 0.0, 0.0, 0.0, 0.0, 0.0, 0.0, 0.0, 0.0, 0.0, 0.0, 0.0, 0.0, 0.0, 0.0, 0.0, 0.0, 0.0, 0.0, 0.0, 0.0, 0.0, 0.0, 0.0, 0.0, 0.0, 0.0, 0.0, 0.0, 0.0, 0.0, 0.0, 0.0, 0.0, 0.0, 0.0, 0.0, 0.0, 0.0, 0.0, 0.0, 0.0, 0.0, 0.0, 0.0, 0.0, 0.0, 0.0, 0.0, 0.0, 0.0, 0.0, 0.0, 0.0, 0.0, 0.0, 0.0, 0.0, 0.0, 0.0, 0.0, 0.0, 0.0, 0.0, 0.0, 0.0, 0.0, 0.0, 0.0, 0.0, 0.0, 0.0, 0.0, 0.0, 0.0, 0.0, 0.0, 0.0, 0.0, 0.0, 0.0, 0.0, 0.0, 0.0, 0.0, 0.0, 0.0, 0.0, 0.0, 0.0, 0.0, 0.0, 0.0, 0.0, 0.0, 0.0, 0.0, 0.0, 0.0, 0.0, 0.0, 0.0, 0.0, 0.0, 0.0, 0.0, 0.0, 0.0, 0.0, 0.0, 0.0, 0.0, 0.0, 0.0, 0.0, 0.0, 0.0, 0.0, 0.0, 0.0, 0.0, 0.0, 0.0, 0.0, 0.0, 0.0, 0.0, 0.0, 0.0, 0.0, 0.0, 0.0, 0.0, 0.0, 0.0, 0.0, 0.0, 0.0, 0.0, 0.0, 0.0, 0.0, 0.0, 0.0, 0.0, 0.0, 0.0, 0.0, 0.0, 0.0, 0.0, 0.0, 0.0, 0.0, 0.0, 0.0, 0.0, 0.0, 0.0, 0.0, 0.0, 0.0, 0.0, 0.0, 0.0, 0.0, 0.0, 0.0, 0.0, 0.0, 0.0, 0.0, 0.0, 0.0, 0.0, 0.0, 0.0, 0.0, 0.0, 0.0, 0.0, 0.0, 0.0, 0.0, 0.0, 0.0, 0.0, 0.0, 0.0, 0.0, 0.0, 0.0, 0.0, 0.0, 0.0, 0.0, 0.0, 0.0, 0.0, 0.0, 0.0, 0.0, 0.0, 0.0, 0.0, 0.0, 0.0, 0.0, 0.0, 0.0, 0.0, 0.0, 0.0, 0.0, 0.0, 0.0, 0.0, 0.0, 0.0, 0.0, 0.0, 0.0, 0.0, 0.0, 0.0, 0.0, 0.0, 0.0, 0.0, 0.0, 0.0, 0.0, 0.0, 0.0, 0.0, 0.0, 0.0, 0.0, 0.0, 0.0, 0.0, 0.0, 0.0, 0.0, 0.0, 0.0, 0.0, 0.0, 0.0, 0.0, 0.0, 0.0, 0.0, 0.0, 0.0, 0.0, 0.0, 0.0, 0.0, 0.0, 0.0, 0.0, 0.0, 0.0, 0.0, 0.0, 0.0, 0.0, 0.0, 0.0, 0.0, 0.0, 0.0, 0.0, 0.0, 0.0, 0.0, 0.0, 0.0, 0.0, 0.0, 0.0, 0.0, 0.0, 0.0, 0.0, 0.0, 0.0, 0.0, 0.0, 0.0, 0.0, 0.0, 0.0, 0.0, 0.0, 0.0, 0.0, 0.0, 0.0, 0.0, 0.0, 0.0, 0.0, 0.0, 0.0, 0.0, 0.0, 0.0, 0.0, 0.0, 0.0, 0.0, 0.0, 0.0, 0.0, 0.0, 0.0, 0.0, 0.0, 0.0, 0.0, 0.0, 0.0, 0.0, 0.0, 0.0, 0.0, 0.0, 0.0, 0.0, 0.0, 0.0, 0.0, 0.0, 0.0, 0.0, 0.0, 0.0, 0.0, 0.0, 0.0, 0.0, 0.0, 0.0, 0.0, 0.0, 0.0, 0.0, 0.0, 0.0, 0.0, 0.0, 0.0, 0.0, 0.0, 0.0, 0.0, 0.0, 0.0, 0.0, 0.0, 0.0, 0.0, 0.0, 0.0, 0.0, 0.0, 0.0, 0.0, 0.0, 0.0, 0.0, 0.0, 0.0, 0.0, 0.0, 0.0, 0.0, 0.0, 0.0, 0.0, 0.0, 0.0, 0.0, 0.0, 0.0, 0.0, 0.0, 0.0, 0.0, 0.0, 0.0, 0.0, 0.0, 0.0, 0.0, 0.0, 0.0, 0.0, 0.0, 0.0, 0.0, 0.0, 0.0, 0.0, 0.0, 0.0, 0.0, 0.0, 0.0, 0.0, 0.0, 0.0, 0.0, 0.0, 0.0, 0.0, 0.0, 0.0, 0.0, 0.0, 0.0, 0.0, 0.0, 0.0, 0.0, 0.0, 0.0, 0.0, 0.0, 0.0, 0.0, 0.0, 0.0, 0.0, 0.0, 0.0, 0.0, 0.0, 0.0, 0.0, 0.0, 0.0, 0.0, 0.0, 0.0, 0.0, 0.0, 0.0, 0.0, 0.0, 0.0, 0.0, 0.0, 0.0, 0.0, 0.0, 0.0, 0.0, 0.0, 0.0, 0.0, 0.0, 0.0, 0.0, 0.0, 0.0, 0.0, 0.0, 0.0, 0.0, 0.0, 0.0, 0.0, 0.0, 0.0, 0.0, 0.0, 0.0, 0.0, 0.0, 0.0, 0.0, 0.0, 0.0, 0.0, 0.0, 0.0, 0.0, 0.0, 0.0, 0.0, 0.0, 0.0, 0.0, 0.0, 0.0, 0.0, 0.0, 0.0, 0.0, 0.0, 0.0, 0.0, 0.0, 0.0, 0.0, 0.0, 0.0, 0.0, 0.0, 0.0, 0.0, 0.0, 0.0, 0.0, 0.0, 0.0, 0.0, 0.0, 0.0, 0.0, 0.0, 0.0, 0.0, 0.0, 0.0, 0.0, 0.0, 0.0, 0.0, 0.0, 0.0, 0.0, 0.0, 0.0, 0.0, 0.0, 0.0, 0.0, 0.0, 0.0, 0.0, 0.0, 0.0, 0.0, 0.0, 0.0, 0.0, 0.0, 0.0, 0.0, 0.0, 0.0, 0.0, 0.0, 0.0, 0.0, 0.0, 0.0, 0.0, 0.0, 0.0, 0.0, 0.0, 0.0, 0.0, 0.0, 0.0, 0.0, 0.0, 0.0, 0.0, 0.0, 0.0, 0.0, 0.0, 0.0, 0.0, 0.0, 0.0, 0.0, 0.0, 0.0, 0.0, 0.0, 0.0, 0.0, 0.0, 0.0, 0.0, 0.0, 0.0, 0.0, 0.0, 0.0, 0.0, 0.0, 0.0, 0.0, 0.0, 0.0, 0.0, 0.0, 0.0, 0.0, 0.0, 0.0, 0.0, 0.0, 0.0, 0.0, 0.0, 0.0, 0.0, 0.0, 0.0, 0.0, 0.0, 0.0, 0.0, 0.0, 0.0, 0.0, 0.0, 0.0, 0.0, 0.0, 0.0, 0.0, 0.0, 0.0, 0.0, 0.0, 0.0, 0.0, 0.0, 0.0, 0.0, 0.0, 0.0, 0.0, 0.0, 0.0, 0.0, 0.0, 0.0, 0.0, 0.0, 0.0, 0.0, 0.0, 0.0, 0.0, 0.0, 0.0, 0.0, 0.0, 0.0, 0.0, 0.0, 0.0, 0.0, 0.0, 0.0, 0.0, 0.0, 0.0, 0.0, 0.0, 0.0, 0.0, 0.0, 0.0, 0.0, 0.0, 0.0, 0.0, 0.0, 0.0, 0.0, 0.0, 0.0, 0.0, 0.0, 0.0, 0.0, 0.0, 0.0, 0.0, 0.0, 0.0, 0.0, 0.0, 0.0, 0.0, 0.0, 0.0, 0.0, 0.0, 0.0, 0.0, 0.0, 0.0, 0.0, 0.0, 0.0, 0.0, 0.0, 0.0, 0.0, 0.0, 0.0, 0.0, 0.0, 0.0, 0.0, 0.0, 0.0, 0.0, 0.0, 0.0, 0.0, 0.0, 0.0, 0.0, 0.0, 0.0, 0.0, 0.0, 0.0, 0.0, 0.0, 0.0, 0.0, 0.0, 0.0, 0.0, 0.0, 0.0, 0.0, 0.0, 0.0, 0.0, 0.0, 0.0, 0.0, 0.0, 0.0, 0.0, 0.0, 0.0, 0.0, 0.0, 0.0, 0.0, 0.0, 0.0, 0.0, 0.0, 0.0, 0.0, 0.0, 0.0, 0.0, 0.0, 0.0, 0.0, 0.0, 0.0, 0.0, 0.0, 0.0, 0.0, 0.0, 0.0, 0.0, 0.0, 0.0, 0.0, 0.0, 0.0, 0.0, 0.0, 0.0, 0.0, 0.0, 0.0, 0.0, 0.0, 0.0, 0.0, 0.0, 0.0, 0.0, 0.0, 0.0, 0.0, 0.0, 0.0, 0.0, 0.0, 0.0, 0.0, 0.0, 0.0, 0.0, 0.0, 0.0, 0.0, 0.0, 0.0, 0.0, 0.0, 0.0, 0.0, 0.0, 0.0, 0.0, 0.0, 0.0, 0.0, 0.0, 0.0, 0.0, 0.0, 0.0, 0.0, 0.0, 0.0, 0.0, 0.0, 0.0, 0.0, 0.0, 0.0, 0.0, 0.0, 0.0, 0.0, 0.0, 0.0, 0.0, 0.0, 0.0, 0.0, 0.0, 0.0, 0.0, 0.0, 0.0, 0.0, 0.0, 0.0, 0.0, 0.0, 0.0, 0.0, 0.0, 0.0, 0.0, 0.0, 0.0, 0.0, 0.0, 0.0, 0.0, 0.0, 0.0, 0.0, 0.0, 0.0, 0.0, 0.0, 0.0, 0.0, 0.0, 0.0, 0.0, 0.0, 0.0, 0.0, 0.0, 0.0, 0.0, 0.0, 0.0, 0.0, 0.0, 0.0, 0.0, 0.0, 0.0, 0.0, 0.0, 0.0, 0.0, 0.0, 0.0, 0.0, 0.0, 0.0, 0.0, 0.0, 0.0, 0.0, 0.0, 0.0, 0.0, 0.0, 0.0, 0.0, 0.0, 0.0, 0.0, 0.0, 0.0, 0.0, 0.0, 0.0, 0.0, 0.0, 0.0, 0.0, 0.0, 0.0, 0.0, 0.0, 0.0, 0.0, 0.0, 0.0, 0.0, 0.0, 0.0, 0.0, 0.0, 0.0, 0.0, 0.0, 0.0, 0.0, 0.0, 0.0, 0.0, 0.0, 0.0, 0.0, 0.0, 0.0, 0.0, 0.0, 0.0, 0.0, 0.0, 0.0, 0.0, 0.0, 0.0, 0.0, 0.0, 0.0, 0.0, 0.0, 0.0, 0.0, 0.0, 0.0, 0.0, 0.0, 0.0, 0.0, 0.0, 0.0, 0.0, 0.0, 0.0, 0.0, 0.0, 0.0, 0.0, 0.0, 0.0, 0.0, 0.0, 0.0, 0.0, 0.0, 0.0, 0.0, 0.0, 0.0, 0.0, 0.0, 0.0, 0.0, 0.0, 0.0, 0.0, 0.0, 0.0, 0.0, 0.0, 0.0, 0.0, 0.0, 0.0, 0.0, 0.0, 0.0, 0.0, 0.0, 0.0, 0.0, 0.0, 0.0, 0.0, 0.0, 0.0, 0.0, 0.0, 0.0, 0.0, 0.0, 0.0, 0.0, 0.0, 0.0, 0.0, 0.0, 0.0, 0.0, 0.0, 0.0, 0.0, 0.0, 0.0, 0.0, 0.0, 0.0, 0.0, 0.0, 0.0, 0.0, 0.0, 0.0, 0.0, 0.0, 0.0, 0.0, 0.0, 0.0, 0.0, 0.0, 0.0, 0.0, 0.0, 0.0, 0.0, 0.0, 0.0, 0.0, 0.0, 0.0, 0.0, 0.0, 0.0, 0.0, 0.0, 0.0, 0.0, 0.0, 0.0, 0.0, 0.0, 0.0, 0.0, 0.0, 0.0, 0.0, 0.0, 0.0, 0.0, 0.0, 0.0, 0.0, 0.0, 0.0, 0.0, 0.0, 0.0, 0.0, 0.0, 0.0, 0.0, 0.0, 0.0, 0.0, 0.0, 0.0, 0.0, 0.0, 0.0, 0.0, 0.0, 0.0, 0.0, 0.0, 0.0, 0.0, 0.0, 0.0, 0.0, 0.0, 0.0, 0.0, 0.0, 0.0, 0.0, 0.0, 0.0, 0.0, 0.0, 0.0, 0.0, 0.0, 0.0, 0.0, 0.0, 0.0, 0.0, 0.0, 0.0, 0.0, 0.0, 0.0, 0.0, 0.0, 0.0, 0.0, 0.0, 0.0, 0.0, 0.0, 0.0, 0.0, 0.0, 0.0, 0.0, 0.0, 0.0, 0.0, 0.0, 0.0, 0.0, 0.0, 0.0, 0.0, 0.0, 0.0, 0.0, 0.0, 0.0, 0.0, 0.0, 0.0, 0.0, 0.0, 0.0, 0.0, 0.0, 0.0, 0.0, 0.0, 0.0, 0.0, 0.0, 0.0, 0.0, 0.0, 0.0, 0.0, 0.0, 0.0, 0.0, 0.0, 0.0, 0.0, 0.0, 0.0, 0.0, 0.0, 0.0, 0.0, 0.0, 0.0, 0.0, 0.0, 0.0, 0.0, 0.0, 0.0, 0.0, 0.0, 0.0, 0.0, 0.0, 0.0, 0.0, 0.0, 0.0, 0.0, 0.0, 0.0, 0.0, 0.0, 0.0, 0.0, 0.0, 0.0, 0.0, 0.0, 0.0, 0.0, 0.0, 0.0, 0.0, 0.0, 0.0, 0.0, 0.0, 0.0, 0.0, 0.0, 0.0, 0.0, 0.0, 0.0, 0.0, 0.0, 0.0, 0.0, 0.0, 0.0, 0.0, 0.0, 0.0, 0.0, 0.0, 0.0, 0.0, 0.0, 0.0, 0.0, 0.0, 0.0, 0.0, 0.0, 0.0, 0.0, 0.0, 0.0, 0.0, 0.0, 0.0, 0.0, 0.0, 0.0, 0.0, 0.0, 0.0, 0.0, 0.0, 0.0, 0.0, 0.0, 0.0, 0.0, 0.0, 0.0, 0.0, 0.0, 0.0, 0.0, 0.0, 0.0, 0.0, 0.0, 0.0, 0.0, 0.0, 0.0, 0.0, 0.0, 0.0, 0.0, 0.0, 0.0, 0.0, 0.0, 0.0, 0.0, 0.0, 0.0, 0.0, 0.0, 0.0, 0.0, 0.0, 0.0, 0.0, 0.0, 0.0, 0.0, 0.0, 0.0, 0.0, 0.0, 0.0, 0.0, 0.0, 0.0, 0.0, 0.0, 0.0, 0.0, 0.0, 0.0, 0.0, 0.0, 0.0, 0.0, 0.0, 0.0, 0.0, 0.0, 0.0, 0.0, 0.0, 0.0, 0.0, 0.0, 0.0, 0.0, 0.0, 0.0, 0.0, 0.0, 0.0, 0.0, 0.0, 0.0, 0.0, 0.0, 0.0, 0.0, 0.0, 0.0, 0.0, 0.0, 0.0, 0.0, 0.0, 0.0, 0.0, 0.0, 0.0, 0.0, 0.0, 0.0, 0.0, 0.0, 0.0, 0.0, 0.0, 0.0, 0.0, 0.0, 0.0, 0.0, 0.0, 0.0, 0.0, 0.0, 0.0, 0.0, 0.0, 0.0, 0.0, 0.0, 0.0, 0.0, 0.0, 0.0, 0.0, 0.0, 0.0, 0.0, 0.0, 0.0, 0.0, 0.0, 0.0, 0.0, 0.0, 0.0, 0.0, 0.0, 0.0, 0.0, 0.0, 0.0, 0.0, 0.0, 0.0, 0.0, 0.0, 0.0, 0.0, 0.0, 0.0, 0.0, 0.0, 0.0, 0.0, 0.0, 0.0, 0.0, 0.0, 0.0, 0.0, 0.0, 0.0, 0.0, 0.0, 0.0, 0.0, 0.0, 0.0, 0.0, 0.0, 0.0, 0.0, 0.0, 0.0, 0.0, 0.0, 0.0, 0.0, 0.0, 0.0, 0.0, 0.0, 0.0, 0.0, 0.0, 0.0, 0.0, 0.0, 0.0, 0.0, 0.0, 0.0, 0.0, 0.0, 0.0, 0.0, 0.0, 0.0, 0.0, 0.0, 0.0, 0.0, 0.0, 0.0, 0.0, 0.0, 0.0, 0.0, 0.0, 0.0, 0.0, 0.0, 0.0, 0.0, 0.0, 0.0, 0.0, 0.0, 0.0, 0.0, 0.0, 0.0, 0.0, 0.0, 0.0, 0.0, 0.0, 0.0, 0.0, 0.0, 0.0, 0.0, 0.0, 0.0, 0.0, 0.0, 0.0, 0.0, 0.0, 0.0, 0.0, 0.0, 0.0, 0.0, 0.0, 0.0, 0.0, 0.0, 0.0, 0.0, 0.0, 0.0, 0.0, 0.0, 0.0, 0.0, 0.0, 0.0, 0.0, 0.0, 0.0, 0.0, 0.0, 0.0, 0.0, 0.0, 0.0, 0.0, 0.0, 0.0, 0.0, 0.0, 0.0, 0.0, 0.0, 0.0, 0.0, 0.0, 0.0, 0.0, 0.0, 0.0, 0.0, 0.0, 0.0, 0.0, 0.0, 0.0, 0.0, 0.0, 0.0, 0.0, 0.0, 0.0, 0.0, 0.0, 0.0, 0.0, 0.0, 0.0, 0.0, 0.0, 0.0, 0.0, 0.0, 0.0, 0.0, 0.0, 0.0, 0.0, 0.0, 0.0, 0.0, 0.0, 0.0, 0.0, 0.0, 0.0, 0.0, 0.0, 0.0, 0.0, 0.0, 0.0, 0.0, 0.0, 0.0, 0.0, 0.0, 0.0, 0.0, 0.0, 0.0, 0.0, 0.0, 0.0, 0.0, 0.0, 0.0, 0.0, 0.0, 0.0, 0.0, 0.0, 0.0, 0.0, 0.0, 0.0, 0.0, 0.0, 0.0, 0.0, 0.0, 0.0, 0.0, 0.0, 0.0, 0.0, 0.0, 0.0, 0.0, 0.0, 0.0, 0.0, 0.0, 0.0, 0.0, 0.0, 0.0, 0.0, 0.0, 0.0, 0.0, 0.0, 0.0, 0.0, 0.0, 0.0, 0.0, 0.0, 0.0, 0.0, 0.0, 0.0, 0.0, 0.0, 0.0, 0.0, 0.0, 0.0, 0.0, 0.0, 0.0, 0.0, 0.0, 0.0, 0.0, 0.0, 0.0, 0.0, 0.0, 0.0, 0.0, 0.0, 0.0, 0.0, 0.0, 0.0, 0.0, 0.0, 0.0, 0.0, 0.0, 0.0, 0.0, 0.0, 0.0, 0.0, 0.0, 0.0, 0.0, 0.0, 0.0, 0.0, 0.0, 0.0, 0.0, 0.0, 0.0, 0.0, 0.0, 0.0, 0.0, 0.0, 0.0, 0.0, 0.0, 0.0, 0.0, 0.0, 0.0, 0.0, 0.0, 0.0, 0.0, 0.0, 0.0, 0.0, 0.0, 0.0, 0.0, 0.0, 0.0, 0.0, 0.0, 0.0, 0.0, 0.0, 0.0, 0.0, 0.0, 0.0, 0.0, 0.0, 0.0, 0.0, 0.0, 0.0, 0.0, 0.0, 0.0, 0.0, 0.0, 0.0, 0.0, 0.0, 0.0, 0.0, 0.0, 0.0, 0.0, 0.0, 0.0, 0.0, 0.0, 0.0, 0.0, 0.0, 0.0, 0.0, 0.0, 0.0, 0.0, 0.0, 0.0, 0.0, 0.0, 0.0, 0.0, 0.0, 0.0, 0.0, 0.0, 0.0, 0.0, 0.0, 0.0, 0.0, 0.0, 0.0, 0.0, 0.0, 0.0, 0.0, 0.0, 0.0, 0.0, 0.0, 0.0, 0.0, 0.0, 0.0, 0.0, 0.0, 0.0, 0.0, 0.0, 0.0, 0.0, 0.0, 0.0, 0.0, 0.0, 0.0, 0.0, 0.0, 0.0, 0.0, 0.0, 0.0, 0.0, 0.0, 0.0, 0.0, 0.0, 0.0, 0.0, 0.0, 0.0, 0.0, 0.0, 0.0, 0.0, 0.0, 0.0, 0.0, 0.0, 0.0, 0.0, 0.0, 0.0, 0.0, 0.0, 0.0, 0.0, 0.0, 0.0, 0.0, 0.0, 0.0, 0.0, 0.0, 0.0, 0.0, 0.0, 0.0, 0.0, 0.0, 0.0, 0.0, 0.0, 0.0, 0.0, 0.0, 0.0, 0.0, 0.0, 0.0, 0.0, 0.0, 0.0, 0.0, 0.0, 0.0, 0.0, 0.0, 0.0, 0.0, 0.0, 0.0, 0.0, 0.0, 0.0, 0.0, 0.0, 0.0, 0.0, 0.0, 0.0, 0.0, 0.0, 0.0, 0.0, 0.0, 0.0, 0.0, 0.0, 0.0, 0.0, 0.0, 0.0, 0.0, 0.0, 0.0, 0.0, 0.0, 0.0, 0.0, 0.0, 0.0, 0.0, 0.0, 0.0, 0.0, 0.0, 0.0, 0.0, 0.0, 0.0, 0.0, 0.0, 0.0, 0.0, 0.0, 0.0, 0.0, 0.0, 0.0, 0.0, 0.0, 0.0, 0.0, 0.0, 0.0, 0.0, 0.0, 0.0, 0.0, 0.0, 0.0, 0.0, 0.0, 0.0, 0.0, 0.0, 0.0, 0.0, 0.0, 0.0, 0.0, 0.0, 0.0, 0.0, 0.0, 0.0, 0.0, 0.0, 0.0, 0.0, 0.0, 0.0, 0.0, 0.0, 0.0, 0.0, 0.0, 0.0, 0.0, 0.0, 0.0, 0.0, 0.0, 0.0, 0.0, 0.0, 0.0, 0.0, 0.0, 0.0, 0.0, 0.0, 0.0, 0.0, 0.0, 0.0, 0.0, 0.0, 0.0, 0.0, 0.0, 0.0, 0.0, 0.0, 0.0, 0.0, 0.0, 0.0, 0.0, 0.0, 0.0, 0.0, 0.0, 0.0, 0.0, 0.0, 0.0, 0.0, 0.0, 0.0, 0.0, 0.0, 0.0, 0.0, 0.0, 0.0, 0.0, 0.0, 0.0, 0.0, 0.0, 0.0, 0.0, 0.0, 0.0, 0.0, 0.0, 0.0, 0.0, 0.0, 0.0, 0.0, 0.0, 0.0, 0.0, 0.0, 0.0, 0.0, 0.0, 0.0, 0.0, 0.0, 0.0, 0.0, 0.0, 0.0, 0.0, 0.0, 0.0, 0.0, 0.0, 0.0, 0.0, 0.0, 0.0, 0.0, 0.0, 0.0, 0.0, 0.0, 0.0, 0.0, 0.0, 0.0, 0.0, 0.0, 0.0, 0.0, 0.0, 0.0, 0.0, 0.0, 0.0, 0.0, 0.0, 0.0, 0.0, 0.0, 0.0, 0.0, 0.0, 0.0, 0.0, 0.0, 0.0, 0.0, 0.0, 0.0, 0.0, 0.0, 0.0, 0.0, 0.0, 0.0, 0.0, 0.0, 0.0, 0.0, 0.0, 0.0, 0.0, 0.0, 0.0, 0.0, 0.0, 0.0, 0.0, 0.0, 0.0, 0.0, 0.0, 0.0, 0.0, 0.0, 0.0, 0.0, 0.0, 0.0, 0.0, 0.0, 0.0, 0.0, 0.0, 0.0, 0.0, 0.0, 0.0, 0.0, 0.0, 0.0, 0.0, 0.0, 0.0, 0.0, 0.0, 0.0, 0.0, 0.0, 0.0, 0.0, 0.0, 0.0, 0.0, 0.0, 0.0, 0.0, 0.0, 0.0, 0.0, 0.0, 0.0, 0.0, 0.0, 0.0, 0.0, 0.0, 0.0, 0.0, 0.0, 0.0, 0.0, 0.0, 0.0, 0.0, 0.0, 0.0, 0.0, 0.0, 0.0, 0.0, 0.0, 0.0, 0.0, 0.0, 0.0, 0.0, 0.0, 0.0, 0.0, 0.0, 0.0, 0.0, 0.0, 0.0, 0.0, 0.0, 0.0, 0.0, 0.0, 0.0, 0.0, 0.0, 0.0, 0.0, 0.0, 0.0, 0.0, 0.0, 0.0, 0.0, 0.0, 0.0, 0.0, 0.0, 0.0, 0.0, 0.0, 0.0, 0.0, 0.0, 0.0, 0.0, 0.0, 0.0, 0.0, 0.0, 0.0, 0.0, 0.0, 0.0, 0.0, 0.0, 0.0, 0.0, 0.0, 0.0, 0.0, 0.0, 0.0, 0.0, 0.0, 0.0, 0.0, 0.0, 0.0, 0.0, 0.0, 0.0, 0.0, 0.0, 0.0, 0.0, 0.0, 0.0, 0.0, 0.0, 0.0, 0.0, 0.0, 0.0, 0.0, 0.0, 0.0, 0.0, 0.0, 0.0, 0.0, 0.0, 0.0, 0.0, 0.0, 0.0, 0.0, 0.0, 0.0, 0.0, 0.0, 0.0, 0.0, 0.0, 0.0, 0.0, 0.0, 0.0, 0.0, 0.0, 0.0, 0.0, 0.0, 0.0, 0.0, 0.0, 0.0, 0.0, 0.0, 0.0, 0.0, 0.0, 0.0, 0.0, 0.0, 0.0, 0.0, 0.0, 0.0, 0.0, 0.0, 0.0, 0.0, 0.0, 0.0, 0.0, 0.0, 0.0, 0.0, 0.0, 0.0, 0.0, 0.0, 0.0, 0.0, 0.0, 0.0, 0.0, 0.0, 0.0, 0.0, 0.0, 0.0, 0.0, 0.0, 0.0, 0.0, 0.0, 0.0, 0.0, 0.0, 0.0, 0.0, 0.0, 0.0, 0.0, 0.0, 0.0, 0.0, 0.0, 0.0, 0.0, 0.0, 0.0, 0.0, 0.0, 0.0, 0.0, 0.0, 0.0, 0.0, 0.0, 0.0, 0.0, 0.0, 0.0, 0.0, 0.0, 0.0, 0.0, 0.0, 0.0, 0.0, 0.0, 0.0, 0.0, 0.0, 0.0, 0.0, 0.0, 0.0, 0.0, 0.0, 0.0, 0.0, 0.0, 0.0, 0.0, 0.0, 0.0, 0.0, 0.0, 0.0, 0.0, 0.0, 0.0, 0.0, 0.0, 0.0, 0.0, 0.0, 0.0, 0.0, 0.0, 0.0, 0.0, 0.0, 0.0, 0.0, 0.0, 0.0, 0.0, 0.0, 0.0, 0.0, 0.0, 0.0, 0.0, 0.0, 0.0, 0.0, 0.0, 0.0, 0.0, 0.0, 0.0, 0.0, 0.0, 0.0, 0.0, 0.0, 0.0, 0.0, 0.0, 0.0, 0.0, 0.0, 0.0, 0.0, 0.0, 0.0, 0.0, 0.0, 0.0, 0.0, 0.0, 0.0, 0.0, 0.0, 0.0, 0.0, 0.0, 0.0, 0.0, 0.0, 0.0, 0.0, 0.0, 0.0, 0.0, 0.0, 0.0, 0.0, 0.0, 0.0, 0.0, 0.0, 0.0, 0.0, 0.0, 0.0, 0.0, 0.0, 0.0, 0.0, 0.0, 0.0, 0.0, 0.0, 0.0, 0.0, 0.0, 0.0, 0.0, 0.0, 0.0, 0.0, 0.0, 0.0, 0.0, 0.0, 0.0, 0.0, 0.0, 0.0, 0.0, 0.0, 0.0, 0.0, 0.0, 0.0, 0.0, 0.0, 0.0, 0.0, 0.0, 0.0, 0.0, 0.0, 0.0, 0.0, 0.0, 0.0, 0.0, 0.0, 0.0, 0.0, 0.0, 0.0, 0.0, 0.0, 0.0, 0.0, 0.0, 0.0, 0.0, 0.0, 0.0, 0.0, 0.0, 0.0, 0.0, 0.0, 0.0, 0.0, 0.0, 0.0, 0.0, 0.0, 0.0, 0.0, 0.0, 0.0, 0.0, 0.0, 0.0, 0.0, 0.0, 0.0, 0.0, 0.0, 0.0, 0.0, 0.0, 0.0, 0.0, 0.0, 0.0, 0.0, 0.0, 0.0, 0.0, 0.0, 0.0, 0.0, 0.0, 0.0, 0.0, 0.0, 0.0, 0.0, 0.0, 0.0, 0.0, 0.0, 0.0, 0.0, 0.0, 0.0, 0.0, 0.0, 0.0, 0.0, 0.0, 0.0, 0.0, 0.0, 0.0, 0.0, 0.0, 0.0, 0.0, 0.0, 0.0, 0.0, 0.0, 0.0, 0.0, 0.0, 0.0, 0.0, 0.0, 0.0, 0.0, 0.0, 0.0, 0.0, 0.0, 0.0, 0.0, 0.0, 0.0, 0.0, 0.0, 0.0, 0.0, 0.0, 0.0, 0.0, 0.0, 0.0, 0.0, 0.0, 0.0, 0.0, 0.0, 0.0, 0.0, 0.0, 0.0, 0.0, 0.0, 0.0, 0.0, 0.0, 0.0, 0.0, 0.0, 0.0, 0.0, 0.0, 0.0, 0.0, 0.0, 0.0, 0.0, 0.0, 0.0, 0.0, 0.0, 0.0, 0.0, 0.0, 0.0, 0.0, 0.0, 0.0, 0.0, 0.0, 0.0, 0.0, 0.0, 0.0, 0.0, 0.0, 0.0, 0.0, 0.0, 0.0, 0.0, 0.0, 0.0, 0.0, 0.0, 0.0, 0.0, 0.0, 0.0, 0.0, 0.0, 0.0, 0.0, 0.0, 0.0, 0.0, 0.0, 0.0, 0.0, 0.0, 0.0, 0.0, 0.0, 0.0, 0.0, 0.0, 0.0, 0.0, 0.0, 0.0, 0.0, 0.0, 0.0, 0.0, 0.0, 0.0, 0.0, 0.0, 0.0, 0.0, 0.0, 0.0, 0.0, 0.0, 0.0, 0.0, 0.0, 0.0, 0.0, 0.0, 0.0, 0.0, 0.0, 0.0, 0.0, 0.0, 0.0, 0.0, 0.0, 0.0, 0.0, 0.0, 0.0, 0.0, 0.0, 0.0, 0.0, 0.0, 0.0, 0.0, 0.0, 0.0, 0.0, 0.0, 0.0, 0.0, 0.0, 0.0, 0.0, 0.0, 0.0, 0.0, 0.0, 0.0, 0.0, 0.0, 0.0, 0.0, 0.0, 0.0, 0.0, 0.0, 0.0, 0.0, 0.0, 0.0, 0.0, 0.0, 0.0, 0.0, 0.0, 0.0, 0.0, 0.0, 0.0, 0.0, 0.0, 0.0, 0.0, 0.0, 0.0, 0.0, 0.0, 0.0, 0.0, 0.0, 0.0, 0.0, 0.0, 0.0, 0.0, 0.0, 0.0, 0.0, 0.0, 0.0, 0.0, 0.0, 0.0, 0.0, 0.0, 0.0, 0.0, 0.0, 0.0, 0.0, 0.0, 0.0, 0.0, 0.0, 0.0, 0.0, 0.0, 0.0, 0.0, 0.0, 0.0, 0.0, 0.0, 0.0, 0.0, 0.0, 0.0, 0.0, 0.0, 0.0, 0.0, 0.0, 0.0, 0.0, 0.0, 0.0, 0.0, 0.0, 0.0, 0.0, 0.0, 0.0, 0.0, 0.0, 0.0, 0.0, 0.0, 0.0, 0.0, 0.0, 0.0, 0.0, 0.0, 0.0, 0.0, 0.0, 0.0, 0.0, 0.0, 0.0, 0.0, 0.0, 0.0, 0.0, 0.0, 0.0, 0.0, 0.0, 0.0, 0.0, 0.0, 0.0, 0.0, 0.0, 0.0, 0.0, 0.0, 0.0, 0.0, 0.0, 0.0, 0.0, 0.0, 0.0, 0.0, 0.0, 0.0, 0.0, 0.0, 0.0, 0.0, 0.0, 0.0, 0.0, 0.0, 0.0, 0.0, 0.0, 0.0, 0.0, 0.0, 0.0, 0.0, 0.0, 0.0, 0.0, 0.0, 0.0, 0.0, 0.0, 0.0, 0.0, 0.0, 0.0, 0.0, 0.0, 0.0, 0.0, 0.0, 0.0, 0.0, 0.0, 0.0, 0.0, 0.0, 0.0, 0.0, 0.0, 0.0, 0.0, 0.0, 0.0, 0.0, 0.0, 0.0, 0.0, 0.0, 0.0, 0.0, 0.0, 0.0, 0.0, 0.0, 0.0, 0.0, 0.0, 0.0, 0.0, 0.0, 0.0, 0.0, 0.0, 0.0, 0.0, 0.0, 0.0, 0.0, 0.0, 0.0, 0.0, 0.0, 0.0, 0.0, 0.0, 0.0, 0.0, 0.0, 0.0, 0.0, 0.0, 0.0, 0.0, 0.0, 0.0, 0.0, 0.0, 0.0, 0.0, 0.0, 0.0, 0.0, 0.0])
me_cube_001.use_remesh_preserve_volume = False
me_cube_001.use_remesh_preserve_attributes = False
me_cube_001.use_mirror_vertex_groups = False
me_cube_001.update()

# ---- objects
ob_cube = bpy.data.objects.new('Cube', me_cube_001)

# ---- transforms, parenting, visibility, modifiers, constraints
ob_cube.location = (0.0, 0.0, 0.0)
ob_cube.scale = (1.933, 3.583, 0.3241)
ob_cube.lineart.crease_threshold = 0.0

# ---- collection membership
col_collection.objects.link(ob_cube)

# ---- scene / render settings (as saved in the file)
scene.frame_start = 1; scene.frame_end = 250; scene.frame_set(1)
scene.render.engine = 'BLENDER_EEVEE_NEXT'
scene.cycles.use_denoising = False
scene.cycles.samples = 128
scene.cycles.sampling_pattern = 'TABULATED_SOBOL'
scene.cycles.use_adaptive_sampling = False
scene.cycles.use_light_tree = False
scene.view_settings.view_transform = 'Filmic'
bpy.context.view_layer.update()

# ---- added for rendering (the .blend has no active camera and no usable light): camera, sun
cam_auto = bpy.data.cameras.new('AutoCamera')
cam_auto.lens = 50.0
cam_auto.sensor_width = 36.0
cam_auto.clip_end = 1000.0
ob_auto_camera = bpy.data.objects.new('AutoCamera', cam_auto)
scene.collection.objects.link(ob_auto_camera)
ob_auto_camera.location = (8.27189, -9.93775, 7.02982)
ob_auto_camera.rotation_euler = (1.09748, -7.21219e-08, 0.694738)
scene.camera = ob_auto_camera
light_auto_sun = bpy.data.lights.new('AutoSun', 'SUN')
light_auto_sun.energy = 3.0
light_auto_sun.angle = 0.0523599
ob_auto_sun = bpy.data.objects.new('AutoSun', light_auto_sun)
scene.collection.objects.link(ob_auto_sun)
ob_auto_sun.rotation_euler = (0.872665, 0.174533, 0.523599)
bpy.context.view_layer.update()
